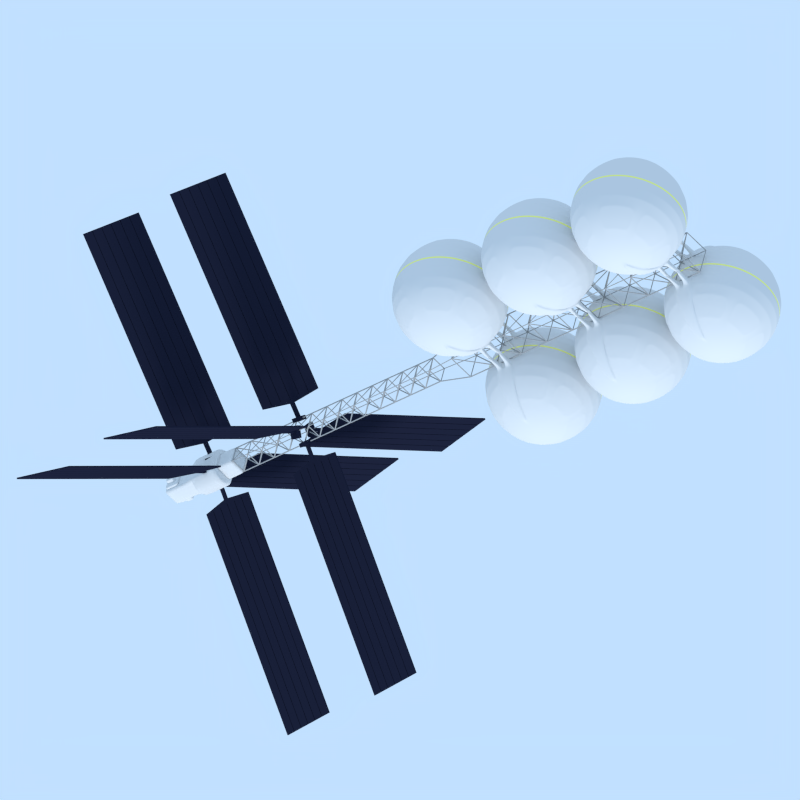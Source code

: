 # Source: avgi_depot4.blend  (saved by Blender 2.79.0; exported with 4.5.12 LTS)
import bpy
from mathutils import Matrix  # noqa: F401  (used for matrix-valued properties, if any)

bpy.ops.wm.read_factory_settings(use_empty=True)
scene = bpy.context.scene
scene.name = 'Scene'

# ---- collections
col_collection_1 = bpy.data.collections.new('Collection 1'); scene.collection.children.link(col_collection_1)

# ---- materials (node trees are filled in below, after node groups)
mat_material_001 = bpy.data.materials.new('Material.001')
mat_material_001.alpha_threshold = 0.0
mat_material_001.use_transparent_shadow = False
mat_material_001.diffuse_color = (0.3672, 0.3672, 0.3672, 1.0)
mat_material_001.roughness = 0.5
mat_material_001.specular_intensity = 0.3322
mat_material_001.line_color = (0.0, 0.0, 0.0, 1.0)
mat_material_005 = bpy.data.materials.new('Material.005')
mat_material_005.alpha_threshold = 0.0
mat_material_005.use_transparent_shadow = False
mat_material_005.diffuse_color = (0.01299, 0.01505, 0.0331, 1.0)
mat_material_005.roughness = 0.5
mat_material_005.specular_intensity = 0.8737
mat_material_005.line_color = (0.0, 0.0, 0.0, 1.0)
mat_material_004 = bpy.data.materials.new('Material.004')
mat_material_004.alpha_threshold = 0.0
mat_material_004.use_transparent_shadow = False
mat_material_004.diffuse_color = (0.01599, 0.01599, 0.01599, 1.0)
mat_material_004.roughness = 0.5
mat_material_004.specular_intensity = 0.0
mat_material_004.line_color = (0.0, 0.0, 0.0, 1.0)
mat_material_003 = bpy.data.materials.new('Material.003')
mat_material_003.alpha_threshold = 0.0
mat_material_003.use_transparent_shadow = False
mat_material_003.diffuse_color = (1.0, 0.9984, 0.2755, 1.0)
mat_material_003.roughness = 0.5
mat_material_003.specular_intensity = 0.7
mat_material_003.line_color = (0.0, 0.0, 0.0, 1.0)
mat_material = bpy.data.materials.new('Material')
mat_material.alpha_threshold = 0.0
mat_material.use_transparent_shadow = False
mat_material.diffuse_color = (0.7484, 0.7484, 0.7484, 1.0)
mat_material.roughness = 0.5
mat_material.specular_intensity = 0.2
mat_material_013 = bpy.data.materials.new('Material.013')
mat_material_013.alpha_threshold = 0.0
mat_material_013.use_transparent_shadow = False
mat_material_013.diffuse_color = (1.0, 0.9984, 0.2755, 1.0)
mat_material_013.roughness = 0.5
mat_material_013.specular_intensity = 0.7
mat_material_013.line_color = (0.0, 0.0, 0.0, 1.0)

# ---- material node trees

# ---- world
world_world = bpy.data.worlds.new('World'); scene.world = world_world
world_world.color = (0.5368, 0.7485, 1.0)
world_world.use_sun_shadow = False
world_world.sun_shadow_jitter_overblur = 0.0
world_world.cycles.sampling_method = 'NONE'
world_world.cycles.sample_map_resolution = 256

# ---- cameras
cam_camera = bpy.data.cameras.new('Camera')
cam_camera.type = 'ORTHO'
cam_camera.clip_end = 100.0
cam_camera.lens = 35.0
cam_camera.sensor_width = 32.0
cam_camera.sensor_height = 18.0
cam_camera.ortho_scale = 25.0
cam_camera.dof.focus_distance = 0.0
cam_camera.dof.aperture_fstop = 128.0

# ---- lights
light_point_003 = bpy.data.lights.new('Point.003', 'POINT')
light_point_003.color = (0.752, 0.8501, 1.0)
light_point_003.transmission_factor = 0.0
light_point_003.energy = 50.0
light_point_003.shadow_buffer_clip_start = 0.5
light_point_003.shadow_soft_size = 0.1
light_point_003.shadow_maximum_resolution = 0.006
light_point_003.use_absolute_resolution = True
light_point_003.cycles.use_multiple_importance_sampling = False
light_sun = bpy.data.lights.new('Sun', 'SUN')
light_sun.transmission_factor = 0.0
light_sun.angle = 0.1993
light_sun.energy = 1.5
light_sun.shadow_buffer_clip_start = 0.5
light_sun.shadow_soft_size = 0.1
light_sun.shadow_cascade_max_distance = 1000.0
light_sun.cycles.use_multiple_importance_sampling = False

# ---- meshes
me_cube_004 = bpy.data.meshes.new('Cube.004')
me_cube_004.from_pydata([(-15.02, -1.0, -1.0), (-15.02, -1.0, 1.0), (-15.02, 1.0, -1.0), (-15.02, 1.0, 1.0), (-17.48, 0.5957, -0.5957), (-17.48, -0.5957, -0.5957), (-17.48, -0.5957, 0.5957), (-17.48, 0.5957, 0.5957), (-38.08, 0.5957, -0.5957), (-38.08, -0.5957, -0.5957), (-38.08, -0.5957, 0.5957), (-38.08, 0.5957, 0.5957), (-39.14, 0.5957, -0.5957), (-39.14, -0.5957, -0.5957), (-39.14, -0.5957, 0.5957), (-39.14, 0.5957, 0.5957), (-18.85, -0.5957, -0.5957), (-20.22, -0.5957, -0.5957), (-21.6, -0.5957, -0.5957), (-22.97, -0.5957, -0.5957), (-24.35, -0.5957, -0.5957), (-25.72, -0.5957, -0.5957), (-27.09, -0.5957, -0.5957), (-28.47, -0.5957, -0.5957), (-29.84, -0.5957, -0.5957), (-31.21, -0.5957, -0.5957), (-32.59, -0.5957, -0.5957), (-33.96, -0.5957, -0.5957), (-35.34, -0.5957, -0.5957), (-36.71, -0.5957, -0.5957), (-36.71, 0.5957, -0.5957), (-35.34, 0.5957, -0.5957), (-33.96, 0.5957, -0.5957), (-32.59, 0.5957, -0.5957), (-31.21, 0.5957, -0.5957), (-29.84, 0.5957, -0.5957), (-28.47, 0.5957, -0.5957), (-27.09, 0.5957, -0.5957), (-25.72, 0.5957, -0.5957), (-24.35, 0.5957, -0.5957), (-22.97, 0.5957, -0.5957), (-21.6, 0.5957, -0.5957), (-20.22, 0.5957, -0.5957), (-18.85, 0.5957, -0.5957), (-36.71, 0.5957, 0.5957), (-35.34, 0.5957, 0.5957), (-33.96, 0.5957, 0.5957), (-32.59, 0.5957, 0.5957), (-31.21, 0.5957, 0.5957), (-29.84, 0.5957, 0.5957), (-28.47, 0.5957, 0.5957), (-27.09, 0.5957, 0.5957), (-25.72, 0.5957, 0.5957), (-24.35, 0.5957, 0.5957), (-22.97, 0.5957, 0.5957), (-21.6, 0.5957, 0.5957), (-20.22, 0.5957, 0.5957), (-18.85, 0.5957, 0.5957), (-18.85, -0.5957, 0.5957), (-20.22, -0.5957, 0.5957), (-21.6, -0.5957, 0.5957), (-22.97, -0.5957, 0.5957), (-24.35, -0.5957, 0.5957), (-25.72, -0.5957, 0.5957), (-27.09, -0.5957, 0.5957), (-28.47, -0.5957, 0.5957), (-29.84, -0.5957, 0.5957), (-31.21, -0.5957, 0.5957), (-32.59, -0.5957, 0.5957), (-33.96, -0.5957, 0.5957), (-35.34, -0.5957, 0.5957), (-36.71, -0.5957, 0.5957), (5.806, 1.0, -1.0), (3.492, 1.0, -1.0), (1.178, 1.0, -1.0), (-1.136, 1.0, -1.0), (-3.45, 1.0, -1.0), (-5.764, 1.0, -1.0), (-8.078, 1.0, -1.0), (-10.39, 1.0, -1.0), (-12.71, 1.0, -1.0), (-12.71, 1.0, 1.0), (-10.39, 1.0, 1.0), (-8.078, 1.0, 1.0), (-5.764, 1.0, 1.0), (-3.45, 1.0, 1.0), (-1.136, 1.0, 1.0), (1.178, 1.0, 1.0), (3.492, 1.0, 1.0), (5.806, 1.0, 1.0), (-12.71, -1.0, -1.0), (-10.39, -1.0, -1.0), (-8.078, -1.0, -1.0), (-5.764, -1.0, -1.0), (-3.45, -1.0, -1.0), (-1.136, -1.0, -1.0), (1.178, -1.0, -1.0), (3.492, -1.0, -1.0), (5.806, -1.0, -1.0), (5.806, -1.0, 1.0), (3.492, -1.0, 1.0), (1.178, -1.0, 1.0), (-1.136, -1.0, 1.0), (-3.45, -1.0, 1.0), (-5.764, -1.0, 1.0), (-8.078, -1.0, 1.0), (-10.39, -1.0, 1.0), (-12.71, -1.0, 1.0)], [], [(0, 1, 6, 5), (107, 0, 90), (3, 107, 81), (29, 8, 30), (1, 3, 7, 6), (2, 0, 5, 4), (3, 2, 4, 7), (11, 8, 12, 15), (30, 11, 44), (71, 9, 29), (44, 10, 71), (13, 14, 15, 12), (9, 10, 14, 13), (10, 11, 15, 14), (8, 9, 13, 12), (6, 57, 58), (58, 56, 59), (59, 55, 60), (60, 54, 61), (61, 53, 62), (62, 52, 63), (63, 51, 64), (64, 50, 65), (65, 49, 66), (66, 48, 67), (67, 47, 68), (47, 69, 68), (46, 70, 69), (45, 71, 70), (6, 16, 5), (58, 17, 16), (59, 18, 17), (60, 19, 18), (61, 20, 19), (62, 21, 20), (63, 22, 21), (64, 23, 22), (65, 24, 23), (66, 25, 24), (67, 26, 25), (68, 27, 26), (69, 28, 27), (70, 29, 28), (4, 57, 7), (43, 56, 57), (42, 55, 56), (41, 54, 55), (40, 53, 54), (39, 52, 53), (38, 51, 52), (37, 50, 51), (36, 49, 50), (35, 48, 49), (34, 47, 48), (33, 46, 47), (32, 45, 46), (31, 44, 45), (5, 43, 4), (16, 42, 43), (17, 41, 42), (18, 40, 41), (19, 39, 40), (20, 38, 39), (21, 37, 38), (22, 36, 37), (23, 35, 36), (24, 34, 35), (25, 33, 34), (26, 32, 33), (27, 31, 32), (28, 30, 31), (88, 99, 89), (87, 100, 88), (86, 101, 87), (85, 102, 86), (84, 103, 85), (83, 104, 84), (82, 105, 83), (81, 106, 82), (80, 0, 2), (79, 90, 80), (78, 91, 79), (77, 92, 78), (76, 93, 77), (75, 94, 76), (74, 95, 75), (73, 96, 74), (72, 97, 73), (99, 97, 98), (100, 96, 97), (101, 95, 96), (102, 94, 95), (103, 93, 94), (104, 92, 93), (105, 91, 92), (106, 90, 91), (3, 80, 2), (81, 79, 80), (82, 78, 79), (83, 77, 78), (84, 76, 77), (85, 75, 76), (86, 74, 75), (87, 73, 74), (88, 72, 73), (107, 1, 0), (3, 1, 107), (29, 9, 8), (30, 8, 11), (71, 10, 9), (44, 11, 10), (6, 7, 57), (58, 57, 56), (59, 56, 55), (60, 55, 54), (61, 54, 53), (62, 53, 52), (63, 52, 51), (64, 51, 50), (65, 50, 49), (66, 49, 48), (67, 48, 47), (47, 46, 69), (46, 45, 70), (45, 44, 71), (6, 58, 16), (58, 59, 17), (59, 60, 18), (60, 61, 19), (61, 62, 20), (62, 63, 21), (63, 64, 22), (64, 65, 23), (65, 66, 24), (66, 67, 25), (67, 68, 26), (68, 69, 27), (69, 70, 28), (70, 71, 29), (4, 43, 57), (43, 42, 56), (42, 41, 55), (41, 40, 54), (40, 39, 53), (39, 38, 52), (38, 37, 51), (37, 36, 50), (36, 35, 49), (35, 34, 48), (34, 33, 47), (33, 32, 46), (32, 31, 45), (31, 30, 44), (5, 16, 43), (16, 17, 42), (17, 18, 41), (18, 19, 40), (19, 20, 39), (20, 21, 38), (21, 22, 37), (22, 23, 36), (23, 24, 35), (24, 25, 34), (25, 26, 33), (26, 27, 32), (27, 28, 31), (28, 29, 30), (88, 100, 99), (87, 101, 100), (86, 102, 101), (85, 103, 102), (84, 104, 103), (83, 105, 104), (82, 106, 105), (81, 107, 106), (80, 90, 0), (79, 91, 90), (78, 92, 91), (77, 93, 92), (76, 94, 93), (75, 95, 94), (74, 96, 95), (73, 97, 96), (72, 98, 97), (99, 100, 97), (100, 101, 96), (101, 102, 95), (102, 103, 94), (103, 104, 93), (104, 105, 92), (105, 106, 91), (106, 107, 90), (3, 81, 80), (81, 82, 79), (82, 83, 78), (83, 84, 77), (84, 85, 76), (85, 86, 75), (86, 87, 74), (87, 88, 73), (88, 89, 72), (72, 89, 99, 98)])
me_cube_004.materials.append(mat_material_001)
me_cube_004.use_remesh_preserve_volume = False
me_cube_004.use_remesh_preserve_attributes = False
me_cube_004.use_mirror_vertex_groups = False
me_cube_004.update()
me_cube_007 = bpy.data.meshes.new('Cube.007')
me_cube_007.from_pydata([(-5.665, -4.802, -0.4672), (-5.665, -4.804, -0.3779), (-5.566, 2.945, -0.4844), (-5.566, 2.944, -0.3951), (4.042, -3.869, -0.4648), (4.042, -3.871, -0.3755), (4.141, 3.878, -0.482), (4.141, 3.876, -0.3927), (4.275, 0.3054, -0.3847), (4.275, 0.3069, -0.474), (4.268, -0.2638, -0.4727), (4.268, -0.2653, -0.3835), (4.905, 0.366, -0.3846), (4.905, 0.3674, -0.4738), (4.898, -0.2033, -0.4726), (4.898, -0.2047, -0.3833), (4.909, 0.6459, -0.06642), (4.908, 0.6581, -0.7933), (4.894, -0.4832, -0.7907), (4.894, -0.4954, -0.06389), (5.078, 0.6622, -0.06638), (5.078, 0.6744, -0.7932), (5.064, -0.4669, -0.7907), (5.064, -0.4791, -0.06385), (4.032, 1.329, -0.4181), (4.037, 1.246, -0.418), (4.047, 2.536, -0.4208), (4.048, 2.62, -0.421), (4.05, 2.537, -0.4208), (4.048, 2.621, -0.4482), (4.047, 2.537, -0.448), (4.05, 2.537, -0.448), (4.032, 1.33, -0.4453), (4.031, 1.245, -0.4452), (4.037, 1.246, -0.4452), (4.015, 0.0385, -0.4425), (4.014, -0.04572, -0.4423), (4.057, 0.0004196, -0.4424), (3.999, -1.253, -0.4396), (3.998, -1.337, -0.4394), (4.005, -1.253, -0.4396), (3.982, -2.544, -0.4368), (3.981, -2.628, -0.4366), (3.986, -2.544, -0.4368), (4.269, -0.1687, -0.4729), (4.27, -0.07355, -0.4732), (4.271, 0.02157, -0.4734), (4.273, 0.1167, -0.4736), (4.274, 0.2118, -0.4738), (4.274, 0.2103, -0.3845), (4.273, 0.1152, -0.3843), (4.271, 0.02008, -0.3841), (4.27, -0.07504, -0.3839), (4.269, -0.1702, -0.3837), (4.899, -0.1081, -0.4728), (4.9, -0.01302, -0.473), (4.901, 0.0821, -0.4732), (4.902, 0.1772, -0.4734), (4.904, 0.2723, -0.4736), (4.904, 0.2708, -0.3844), (4.903, 0.1757, -0.3841), (4.901, 0.0806, -0.3839), (4.9, -0.01451, -0.3837), (4.899, -0.1096, -0.3835), (4.896, -0.293, -0.7911), (4.899, -0.1028, -0.7916), (4.901, 0.08743, -0.792), (4.904, 0.2776, -0.7924), (4.906, 0.4679, -0.7928), (4.906, 0.4557, -0.066), (4.904, 0.2655, -0.06558), (4.901, 0.07528, -0.06516), (4.899, -0.1149, -0.06474), (4.897, -0.3051, -0.06432), (5.066, -0.2767, -0.7911), (5.068, -0.08648, -0.7915), (5.071, 0.1037, -0.7919), (5.073, 0.2939, -0.7924), (5.076, 0.4842, -0.7928), (5.076, 0.472, -0.06596), (5.074, 0.2818, -0.06554), (5.071, 0.09159, -0.06512), (5.069, -0.09863, -0.0647), (5.066, -0.2888, -0.06427), (-5.583, 1.611, -0.4814), (-5.582, 1.696, -0.4816), (-5.6, 0.32, -0.4785), (-5.599, 0.4052, -0.4787), (-5.616, -0.9712, -0.4757), (-5.615, -0.886, -0.4759), (-5.632, -2.262, -0.4728), (-5.631, -2.177, -0.473), (-5.649, -3.554, -0.47), (-5.648, -3.468, -0.4701), (-5.648, -3.47, -0.3809), (-5.649, -3.555, -0.3807), (-5.631, -2.179, -0.3837), (-5.632, -2.264, -0.3835), (-5.615, -0.8875, -0.3866), (-5.616, -0.9727, -0.3864), (-5.598, 0.4037, -0.3895), (-5.6, 0.3185, -0.3893), (-5.582, 1.695, -0.3923), (-5.583, 1.61, -0.3921), (4.058, -2.621, -0.4676), (4.059, -2.536, -0.4678), (4.062, -2.535, -0.4678), (4.075, -1.33, -0.4705), (4.076, -1.244, -0.4706), (4.082, -1.244, -0.4706), (4.091, -0.03831, -0.4733), (4.092, 0.04687, -0.4735), (4.134, 0.008358, -0.4734), (4.107, 1.253, -0.4762), (4.109, 1.338, -0.4764), (4.114, 1.254, -0.4762), (4.124, 2.544, -0.479), (4.125, 2.629, -0.4792), (4.127, 2.545, -0.479), (4.125, 2.628, -0.3899), (4.124, 2.543, -0.3898), (4.127, 2.543, -0.3898), (4.109, 1.337, -0.3871), (4.107, 1.251, -0.3869), (4.114, 1.252, -0.3869), (4.092, 0.04538, -0.3842), (4.091, -0.0398, -0.384), (4.134, 0.006866, -0.3841), (4.076, -1.246, -0.3814), (4.075, -1.331, -0.3812), (4.082, -1.246, -0.3814), (4.059, -2.537, -0.3785), (4.058, -2.622, -0.3783), (4.062, -2.537, -0.3785), (4.031, 1.245, -0.418), (4.057, -3.815e-05, -0.4152), (4.015, 0.03804, -0.4153), (4.014, -0.04618, -0.4151), (4.005, -1.253, -0.4124), (3.999, -1.253, -0.4124), (3.998, -1.337, -0.4122), (3.986, -2.544, -0.4096), (3.982, -2.544, -0.4096), (3.981, -2.629, -0.4094), (-5.48, 1.705, -0.4233), (-5.481, 1.621, -0.4231), (-5.496, 0.4135, -0.4205), (-5.497, 0.3293, -0.4203), (-5.512, -0.8776, -0.4176), (-5.514, -0.9618, -0.4174), (-5.529, -2.169, -0.4147), (-5.53, -2.253, -0.4146), (-5.545, -3.46, -0.4119), (-5.546, -3.544, -0.4117), (-5.481, 1.621, -0.4503), (-5.48, 1.705, -0.4505), (-5.497, 0.3298, -0.4475), (-5.496, 0.414, -0.4477), (-5.514, -0.9614, -0.4446), (-5.512, -0.8771, -0.4448), (-5.53, -2.252, -0.4418), (-5.529, -2.168, -0.4419), (-5.546, -3.544, -0.4389), (-5.545, -3.459, -0.4391)], [], [(89, 98, 101, 86), (2, 3, 7, 6), (5, 4, 10, 11), (4, 5, 1, 0), (132, 95, 1, 5), (129, 97, 94, 131), (53, 11, 15, 63), (7, 119, 121, 49, 8), (42, 41, 43), (6, 7, 8, 9), (13, 12, 16, 17), (9, 8, 12, 13), (11, 10, 14, 15), (48, 9, 13, 58), (19, 18, 22, 23), (15, 14, 18, 19), (58, 13, 17, 68), (63, 15, 19, 73), (74, 83, 23, 22), (68, 17, 21, 78), (73, 19, 23, 83), (17, 16, 20, 21), (16, 69, 79, 20), (69, 70, 80, 79), (70, 71, 81, 80), (71, 72, 82, 81), (72, 73, 83, 82), (18, 64, 74, 22), (64, 65, 75, 74), (65, 66, 76, 75), (66, 67, 77, 76), (67, 68, 78, 77), (21, 20, 79, 78), (78, 79, 80, 77), (77, 80, 81, 76), (76, 81, 82, 75), (75, 82, 83, 74), (12, 59, 69, 16), (59, 60, 70, 69), (60, 61, 71, 70), (61, 62, 72, 71), (62, 63, 73, 72), (14, 54, 64, 18), (54, 55, 65, 64), (55, 56, 66, 65), (56, 57, 67, 66), (57, 58, 68, 67), (10, 44, 54, 14), (44, 45, 55, 54), (45, 46, 56, 55), (46, 47, 57, 56), (47, 48, 58, 57), (121, 120, 122, 124, 50, 49), (124, 123, 125, 127, 51, 50), (127, 126, 128, 130, 52, 51), (130, 129, 131, 133, 53, 52), (133, 132, 5, 11, 53), (106, 105, 107, 109, 45, 44), (109, 108, 110, 112, 46, 45), (112, 111, 113, 115, 47, 46), (115, 114, 116, 118, 48, 47), (118, 117, 6, 9, 48), (8, 49, 59, 12), (49, 50, 60, 59), (50, 51, 61, 60), (51, 52, 62, 61), (52, 53, 63, 62), (4, 104, 106, 44, 10), (7, 3, 102, 119), (120, 103, 100, 122), (123, 101, 98, 125), (126, 99, 96, 128), (87, 100, 103, 84), (85, 102, 3, 2), (91, 96, 99, 88), (93, 94, 97, 90), (0, 1, 95, 92), (92, 104, 4, 0), (90, 107, 105, 93), (88, 110, 108, 91), (86, 113, 111, 89), (84, 116, 114, 87), (110, 88, 158, 36), (130, 128, 139, 138), (98, 89, 159, 148), (99, 126, 137, 149), (87, 114, 32, 157), (126, 127, 135, 137), (90, 97, 151, 160), (115, 113, 33, 34), (96, 91, 161, 150), (122, 100, 146, 24), (111, 112, 37, 35), (113, 86, 156, 33), (127, 125, 136, 135), (92, 95, 153, 162), (101, 123, 134, 147), (85, 117, 29, 155), (123, 124, 25, 134), (94, 93, 163, 152), (112, 110, 36, 37), (93, 105, 41, 163), (119, 102, 144, 27), (108, 109, 40, 38), (116, 84, 154, 30), (124, 122, 24, 25), (103, 120, 26, 145), (2, 6, 117, 85), (39, 38, 40), (36, 35, 37), (33, 32, 34), (30, 29, 31), (27, 26, 28), (24, 134, 25), (136, 137, 135), (139, 140, 138), (142, 143, 141), (145, 26, 27, 144), (147, 134, 24, 146), (149, 137, 136, 148), (151, 140, 139, 150), (153, 143, 142, 152), (30, 154, 155, 29), (33, 156, 157, 32), (36, 158, 159, 35), (39, 160, 161, 38), (42, 162, 163, 41), (152, 163, 162, 153), (150, 161, 160, 151), (148, 159, 158, 149), (146, 157, 156, 147), (144, 155, 154, 145), (114, 115, 34, 32), (125, 98, 148, 136), (88, 99, 149, 158), (118, 116, 30, 31), (100, 87, 157, 146), (129, 130, 138, 140), (89, 111, 35, 159), (97, 129, 140, 151), (86, 101, 147, 156), (106, 104, 42, 43), (133, 131, 142, 141), (107, 90, 160, 39), (117, 118, 31, 29), (128, 96, 150, 139), (102, 85, 155, 144), (121, 119, 27, 28), (84, 103, 145, 154), (105, 106, 43, 41), (132, 133, 141, 143), (91, 108, 38, 161), (95, 132, 143, 153), (109, 107, 39, 40), (104, 92, 162, 42), (120, 121, 28, 26), (131, 94, 152, 142)])
me_cube_007.materials.append(mat_material_005)
me_cube_007.materials.append(mat_material_004)
me_cube_007.materials.append(mat_material_003)
me_cube_007.use_remesh_preserve_volume = False
me_cube_007.use_remesh_preserve_attributes = False
me_cube_007.use_mirror_vertex_groups = False
me_cube_007.update()
me_cube_005 = bpy.data.meshes.new('Cube.005')
me_cube_005.from_pydata([(1.0, -0.4333, -0.4333), (1.0, -0.4333, 0.4333), (1.0, 0.4333, -0.4333), (1.0, 0.4333, 0.4333), (0.0, 0.4333, -0.4333), (0.0, 0.4333, 0.4333), (0.0, -0.4333, -0.4333), (0.0, -0.4333, 0.4333), (-1.193, 0.3022, -0.3746), (-1.193, -0.3022, -0.3746), (-1.193, -0.3022, 0.3746), (-1.193, 0.3022, 0.3746), (-0.1934, 0.3022, -0.3746), (-0.1934, -0.3022, 0.3746), (-0.1934, 0.3022, 0.3746), (-0.1934, -0.3022, -0.3746), (-0.5627, 0.3022, -0.3746), (-0.5627, -0.3022, 0.3746), (-0.5627, 0.3022, 0.3746), (-0.5627, -0.3022, -0.3746), (-1.118, -0.3022, -0.2851), (-1.118, -0.3022, 0.2851), (-1.118, 0.3022, 0.2851), (-1.118, 0.3022, -0.2851), (-0.6381, 0.3022, -0.2851), (-0.6381, -0.3022, 0.2851), (-0.6381, 0.3022, 0.2851), (-0.6381, -0.3022, -0.2851), (-1.118, -0.3872, -0.2851), (-1.118, -0.3872, 0.2851), (-1.118, 0.3872, 0.2851), (-1.118, 0.3872, -0.2851), (-0.6381, 0.3872, -0.2851), (-0.6381, -0.3872, 0.2851), (-0.6381, 0.3872, 0.2851), (-0.6381, -0.3872, -0.2851), (-1.008, -0.3872, -0.1543), (-1.008, -0.3872, 0.1543), (-1.008, 0.3872, 0.1543), (-1.008, 0.3872, -0.1543), (-0.7482, 0.3872, -0.1543), (-0.7482, -0.3872, 0.1543), (-0.7482, 0.3872, 0.1543), (-0.7482, -0.3872, -0.1543), (-1.008, -0.5365, -0.1543), (-1.008, -0.5365, 0.1543), (-1.008, 0.5365, 0.1543), (-1.008, 0.5365, -0.1543), (-0.7482, 0.5365, -0.1543), (-0.7482, -0.5365, 0.1543), (-0.7482, 0.5365, 0.1543), (-0.7482, -0.5365, -0.1543), (0.0, 0.1561, 0.6279), (1.0, 0.1561, 0.6279), (1.0, -0.1561, -0.6279), (1.0, 0.1561, -0.6279), (1.0, -0.1561, 0.6279), (0.0, -0.1561, -0.6279), (0.0, 0.1561, -0.6279), (0.0, -0.1561, 0.6279), (1.0, 0.319, 0.319), (1.0, 0.319, -0.319), (1.0, -0.319, -0.319), (1.0, -0.319, 0.319), (1.617, 0.319, 0.319), (1.617, 0.319, -0.319), (1.617, -0.319, -0.319), (1.617, -0.319, 0.319)], [], [(4, 5, 3, 2), (3, 1, 63, 60), (7, 5, 14, 13), (0, 6, 57, 54), (6, 7, 13, 15), (4, 2, 55, 58), (4, 6, 15, 12), (0, 1, 7, 6), (5, 4, 12, 14), (9, 10, 11, 8), (17, 10, 21, 25), (18, 11, 10, 17), (16, 12, 15, 19), (16, 18, 14, 12), (18, 16, 24, 26), (8, 16, 19, 9), (14, 18, 17, 13), (15, 13, 17, 19), (20, 27, 35, 28), (27, 25, 33, 35), (11, 18, 26, 22), (8, 11, 22, 23), (10, 9, 20, 21), (19, 17, 25, 27), (9, 19, 27, 20), (16, 8, 23, 24), (29, 28, 36, 37), (32, 31, 39, 40), (25, 21, 29, 33), (23, 22, 30, 31), (26, 24, 32, 34), (22, 26, 34, 30), (24, 23, 31, 32), (21, 20, 28, 29), (38, 42, 50, 46), (42, 40, 48, 50), (35, 33, 41, 43), (28, 35, 43, 36), (33, 29, 37, 41), (31, 30, 38, 39), (34, 32, 40, 42), (30, 34, 42, 38), (51, 49, 45, 44), (47, 46, 50, 48), (40, 39, 47, 48), (37, 36, 44, 45), (43, 41, 49, 51), (36, 43, 51, 44), (41, 37, 45, 49), (39, 38, 46, 47), (58, 55, 54, 57), (53, 52, 59, 56), (1, 3, 53, 56), (6, 4, 58, 57), (7, 1, 56, 59), (2, 0, 54, 55), (5, 7, 59, 52), (3, 5, 52, 53), (60, 63, 67, 64), (2, 3, 60, 61), (1, 0, 62, 63), (0, 2, 61, 62), (65, 64, 67, 66), (61, 60, 64, 65), (63, 62, 66, 67), (62, 61, 65, 66)])
me_cube_005.polygons.foreach_set('use_smooth', [True] * 66)
me_cube_005.materials.append(mat_material)
me_cube_005.materials.append(mat_material_013)
me_cube_005.use_remesh_preserve_volume = False
me_cube_005.use_remesh_preserve_attributes = False
me_cube_005.use_mirror_vertex_groups = False
me_cube_005.update()
me_sphere = bpy.data.meshes.new('Sphere')
me_sphere.from_pydata([(0.0, 0.1951, 0.9808), (0.0, 0.9239, 0.3827), (0.0, 0.9808, 0.1951), (0.1928, -0.9695, -0.02521), (0.0, 0.9808, -0.1951), (0.03806, 0.1913, 0.9808), (0.07466, 0.3753, 0.9239), (0.1084, 0.5449, 0.8315), (0.1379, 0.6935, 0.7071), (0.1622, 0.8155, 0.5556), (0.1802, 0.9061, 0.3827), (0.1913, 0.9619, 0.1951), (0.1928, -0.9695, 0.02521), (0.1913, 0.9619, -0.1951), (0.1802, 0.9061, -0.3827), (0.1622, 0.8155, -0.5556), (0.1379, 0.6935, -0.7071), (0.1084, 0.5449, -0.8315), (0.07466, 0.3753, -0.9239), (0.03806, 0.1913, -0.9808), (0.07466, 0.1802, 0.9808), (0.1464, 0.3536, 0.9239), (0.2126, 0.5133, 0.8315), (0.3182, 0.7682, 0.5556), (0.3536, 0.8536, 0.3827), (0.3753, 0.9061, 0.1951), (0.3783, -0.9132, -0.02521), (0.3753, 0.9061, -0.1951), (0.3536, 0.8536, -0.3827), (0.3182, 0.7682, -0.5556), (0.2126, 0.5133, -0.8315), (0.1464, 0.3536, -0.9239), (0.07466, 0.1802, -0.9808), (0.1084, 0.1622, 0.9808), (0.2126, 0.3182, 0.9239), (0.3087, 0.4619, 0.8315), (0.4619, 0.6913, 0.5556), (0.5133, 0.7682, 0.3827), (0.5449, 0.8155, 0.1951), (0.3783, -0.9132, 0.02521), (0.5449, 0.8155, -0.1951), (0.5133, 0.7682, -0.3827), (0.4619, 0.6913, -0.5556), (0.3087, 0.4619, -0.8315), (0.2126, 0.3182, -0.9239), (0.1084, 0.1622, -0.9808), (0.1379, 0.1379, 0.9808), (0.2706, 0.2706, 0.9239), (0.3928, 0.3928, 0.8315), (0.5879, 0.5879, 0.5556), (0.6533, 0.6533, 0.3827), (0.6935, 0.6935, 0.1951), (0.5492, -0.8219, -0.02521), (0.6935, 0.6935, -0.1951), (0.6533, 0.6533, -0.3827), (0.5879, 0.5879, -0.5556), (0.3928, 0.3928, -0.8315), (0.2706, 0.2706, -0.9239), (0.1379, 0.1379, -0.9808), (0.1622, 0.1084, 0.9808), (0.3182, 0.2126, 0.9239), (0.4619, 0.3087, 0.8315), (0.5879, 0.3928, 0.7071), (0.6913, 0.4619, 0.5556), (0.7682, 0.5133, 0.3827), (0.8155, 0.5449, 0.1951), (0.5492, -0.8219, 0.02521), (0.8155, 0.5449, -0.1951), (0.7682, 0.5133, -0.3827), (0.6913, 0.4619, -0.5556), (0.5879, 0.3928, -0.7071), (0.4619, 0.3087, -0.8315), (0.3182, 0.2126, -0.9239), (0.1622, 0.1084, -0.9808), (0.1802, 0.07466, 0.9808), (0.3536, 0.1464, 0.9239), (0.5133, 0.2126, 0.8315), (0.6533, 0.2706, 0.7071), (0.7682, 0.3182, 0.5556), (0.8536, 0.3536, 0.3827), (0.9061, 0.3753, 0.1951), (0.699, -0.699, -0.02521), (0.9061, 0.3753, -0.1951), (0.8536, 0.3536, -0.3827), (0.7682, 0.3182, -0.5556), (0.6533, 0.2706, -0.7071), (0.5133, 0.2126, -0.8315), (0.3536, 0.1464, -0.9239), (0.1802, 0.07466, -0.9808), (0.1913, 0.03806, 0.9808), (0.3753, 0.07466, 0.9239), (0.5449, 0.1084, 0.8315), (0.8155, 0.1622, 0.5556), (0.9061, 0.1802, 0.3827), (0.9619, 0.1913, 0.1951), (0.699, -0.699, 0.02521), (0.9619, 0.1913, -0.1951), (0.9061, 0.1802, -0.3827), (0.8155, 0.1622, -0.5556), (0.5449, 0.1084, -0.8315), (0.3753, 0.07466, -0.9239), (0.1913, 0.03806, -0.9808), (0.1951, -3.266e-07, 0.9808), (0.3827, -3.192e-07, 0.9239), (0.5556, -3.117e-07, 0.8315), (0.8315, -3.341e-07, 0.5556), (0.9239, -2.745e-07, 0.3827), (0.9808, -3.937e-07, 0.1951), (0.8219, -0.5492, -0.02521), (0.9808, -3.937e-07, -0.1951), (0.9239, -2.298e-07, -0.3827), (0.8315, -3.341e-07, -0.5556), (0.5556, -3.415e-07, -0.8315), (0.3827, -3.043e-07, -0.9239), (0.1951, -3.08e-07, -0.9808), (0.1913, -0.03806, 0.9808), (0.3753, -0.07466, 0.9239), (0.5449, -0.1084, 0.8315), (0.8155, -0.1622, 0.5556), (0.9061, -0.1802, 0.3827), (0.9619, -0.1913, 0.1951), (0.8219, -0.5492, 0.02521), (0.9619, -0.1913, -0.1951), (0.9061, -0.1802, -0.3827), (0.8155, -0.1622, -0.5556), (0.5449, -0.1084, -0.8315), (0.3753, -0.07466, -0.9239), (0.1913, -0.03806, -0.9808), (0.1802, -0.07466, 0.9808), (0.3536, -0.1464, 0.9239), (0.5133, -0.2126, 0.8315), (0.6533, -0.2706, 0.7071), (0.7682, -0.3182, 0.5556), (0.8536, -0.3536, 0.3827), (0.9061, -0.3753, 0.1951), (0.9132, -0.3783, -0.02521), (0.9061, -0.3753, -0.1951), (0.8536, -0.3536, -0.3827), (0.7682, -0.3182, -0.5556), (0.6533, -0.2706, -0.7071), (0.5133, -0.2126, -0.8315), (0.3536, -0.1464, -0.9239), (0.1802, -0.07466, -0.9808), (0.1622, -0.1084, 0.9808), (0.3182, -0.2126, 0.9239), (0.4619, -0.3087, 0.8315), (0.5879, -0.3928, 0.7071), (0.6913, -0.4619, 0.5556), (0.7682, -0.5133, 0.3827), (0.8155, -0.5449, 0.1951), (0.9132, -0.3783, 0.02521), (0.8155, -0.5449, -0.1951), (0.7682, -0.5133, -0.3827), (0.6913, -0.4619, -0.5556), (0.5879, -0.3928, -0.7071), (0.4619, -0.3087, -0.8315), (0.3182, -0.2126, -0.9239), (0.1622, -0.1084, -0.9808), (0.1379, -0.138, 0.9808), (0.2706, -0.2706, 0.9239), (0.3928, -0.3928, 0.8315), (0.5879, -0.5879, 0.5556), (0.6533, -0.6533, 0.3827), (0.6935, -0.6935, 0.1951), (0.9695, -0.1928, -0.02521), (0.6935, -0.6935, -0.1951), (0.6533, -0.6533, -0.3827), (0.5879, -0.5879, -0.5556), (0.3928, -0.3928, -0.8315), (0.2706, -0.2706, -0.9239), (0.1379, -0.138, -0.9808), (0.1084, -0.1622, 0.9808), (0.2126, -0.3182, 0.9239), (0.3087, -0.4619, 0.8315), (0.4619, -0.6913, 0.5556), (0.5133, -0.7682, 0.3827), (0.5449, -0.8155, 0.1951), (0.9695, -0.1928, 0.02521), (0.5449, -0.8155, -0.1951), (0.5133, -0.7682, -0.3827), (0.4619, -0.6913, -0.5556), (0.3087, -0.4619, -0.8315), (0.2126, -0.3182, -0.9239), (0.1084, -0.1622, -0.9808), (0.0, -3.258e-07, -1.0), (0.07466, -0.1802, 0.9808), (0.1464, -0.3536, 0.9239), (0.2126, -0.5133, 0.8315), (0.3182, -0.7682, 0.5556), (0.3536, -0.8536, 0.3827), (0.3753, -0.9061, 0.1951), (0.9885, -3.802e-07, -0.02521), (0.3753, -0.9061, -0.1951), (0.3536, -0.8536, -0.3827), (0.3182, -0.7682, -0.5556), (0.2126, -0.5133, -0.8315), (0.1464, -0.3536, -0.9239), (0.07466, -0.1802, -0.9808), (0.03806, -0.1913, 0.9808), (0.07466, -0.3753, 0.9239), (0.1084, -0.5449, 0.8315), (0.1379, -0.6935, 0.7071), (0.1622, -0.8155, 0.5556), (0.1802, -0.9061, 0.3827), (0.1913, -0.9619, 0.1951), (0.9885, -3.802e-07, 0.02521), (0.1913, -0.9619, -0.1951), (0.1802, -0.9061, -0.3827), (0.1622, -0.8155, -0.5556), (0.1379, -0.6935, -0.7071), (0.1084, -0.5449, -0.8315), (0.07466, -0.3753, -0.9239), (0.03806, -0.1913, -0.9808), (-7.212e-09, -0.1951, 0.9808), (4.122e-08, -0.3827, 0.9239), (2.632e-08, -0.5556, 0.8315), (-2.584e-08, -0.7071, 0.7071), (-8.544e-08, -0.8315, 0.5556), (6.357e-08, -0.9239, 0.3827), (-8.544e-08, -0.9808, 0.1951), (0.9695, 0.1928, -0.02521), (-8.544e-08, -0.9808, -0.1951), (6.357e-08, -0.9239, -0.3827), (-8.544e-08, -0.8315, -0.5556), (-2.584e-08, -0.7071, -0.7071), (-1.094e-08, -0.5556, -0.8315), (3.964e-09, -0.3827, -0.9239), (3.964e-09, -0.1951, -0.9808), (-0.03806, -0.1913, 0.9808), (-0.07466, -0.3753, 0.9239), (-0.1084, -0.5449, 0.8315), (-0.1379, -0.6935, 0.7071), (-0.1622, -0.8155, 0.5556), (-0.1802, -0.9061, 0.3827), (-0.1913, -0.9619, 0.1951), (0.9695, 0.1928, 0.02521), (-0.1913, -0.9619, -0.1951), (-0.1802, -0.9061, -0.3827), (-0.1622, -0.8155, -0.5556), (-0.1379, -0.6935, -0.7071), (-0.1084, -0.5449, -0.8315), (-0.07466, -0.3753, -0.9239), (-0.03806, -0.1913, -0.9808), (-0.07466, -0.1802, 0.9808), (-0.1464, -0.3536, 0.9239), (-0.2126, -0.5133, 0.8315), (-0.3182, -0.7682, 0.5556), (-0.3536, -0.8536, 0.3827), (-0.3753, -0.9061, 0.1951), (0.9132, 0.3783, -0.02521), (-0.3753, -0.9061, -0.1951), (-0.3536, -0.8536, -0.3827), (-0.3182, -0.7682, -0.5556), (-0.2126, -0.5133, -0.8315), (-0.1464, -0.3536, -0.9239), (-0.07466, -0.1802, -0.9808), (-0.1084, -0.1622, 0.9808), (-0.2126, -0.3182, 0.9239), (-0.3087, -0.4619, 0.8315), (-0.4619, -0.6913, 0.5556), (-0.5133, -0.7682, 0.3827), (-0.5449, -0.8155, 0.1951), (0.9132, 0.3783, 0.02521), (-0.5449, -0.8155, -0.1951), (-0.5133, -0.7682, -0.3827), (-0.4619, -0.6913, -0.5556), (-0.3087, -0.4619, -0.8315), (-0.2126, -0.3182, -0.9239), (-0.1084, -0.1622, -0.9808), (-2.304e-07, -5.562e-07, 1.0), (-0.1379, -0.138, 0.9808), (-0.2706, -0.2706, 0.9239), (-0.3928, -0.3928, 0.8315), (-0.5879, -0.5879, 0.5556), (-0.6533, -0.6533, 0.3827), (-0.6935, -0.6935, 0.1951), (0.8219, 0.5492, -0.02521), (-0.6935, -0.6935, -0.1951), (-0.6533, -0.6533, -0.3827), (-0.5879, -0.5879, -0.5556), (-0.3928, -0.3928, -0.8315), (-0.2706, -0.2706, -0.9239), (-0.1379, -0.1379, -0.9808), (-0.1622, -0.1084, 0.9808), (-0.3182, -0.2126, 0.9239), (-0.4619, -0.3087, 0.8315), (-0.5879, -0.3928, 0.7071), (-0.6913, -0.4619, 0.5556), (-0.7682, -0.5133, 0.3827), (-0.8155, -0.5449, 0.1951), (0.8219, 0.5492, 0.02521), (-0.8155, -0.5449, -0.1951), (-0.7682, -0.5133, -0.3827), (-0.6913, -0.4619, -0.5556), (-0.5879, -0.3928, -0.7071), (-0.4619, -0.3087, -0.8315), (-0.3182, -0.2126, -0.9239), (-0.1622, -0.1084, -0.9808), (-0.1802, -0.07466, 0.9808), (-0.3536, -0.1464, 0.9239), (-0.5133, -0.2126, 0.8315), (-0.6533, -0.2706, 0.7071), (-0.7682, -0.3182, 0.5556), (-0.8536, -0.3536, 0.3827), (-0.9061, -0.3753, 0.1951), (0.699, 0.699, -0.02521), (-0.9061, -0.3753, -0.1951), (-0.8536, -0.3536, -0.3827), (-0.7682, -0.3182, -0.5556), (-0.6533, -0.2706, -0.7071), (-0.5133, -0.2126, -0.8315), (-0.3536, -0.1464, -0.9239), (-0.1802, -0.07466, -0.9808), (-0.1913, -0.03806, 0.9808), (-0.3753, -0.07466, 0.9239), (-0.5449, -0.1084, 0.8315), (-0.8155, -0.1622, 0.5556), (-0.9061, -0.1802, 0.3827), (-0.9619, -0.1913, 0.1951), (0.699, 0.699, 0.02521), (-0.9619, -0.1913, -0.1951), (-0.9061, -0.1802, -0.3827), (-0.8155, -0.1622, -0.5556), (-0.5449, -0.1084, -0.8315), (-0.3753, -0.07466, -0.9239), (-0.1913, -0.03806, -0.9808), (-0.1951, -3.117e-07, 0.9808), (-0.3827, -2.819e-07, 0.9239), (-0.5556, -2.819e-07, 0.8315), (-0.8315, -1.404e-07, 0.5556), (-0.9239, -3.192e-07, 0.3827), (-0.9808, -9.567e-08, 0.1951), (0.5492, 0.8219, -0.02521), (-0.9808, -9.567e-08, -0.1951), (-0.9239, -3.192e-07, -0.3827), (-0.8315, -1.404e-07, -0.5556), (-0.5556, -2.596e-07, -0.8315), (-0.3827, -2.521e-07, -0.9239), (-0.1951, -3.155e-07, -0.9808), (-0.1913, 0.03806, 0.9808), (-0.3753, 0.07466, 0.9239), (-0.5449, 0.1084, 0.8315), (-0.8155, 0.1622, 0.5556), (-0.9061, 0.1802, 0.3827), (-0.9619, 0.1913, 0.1951), (0.5492, 0.8219, 0.02521), (-0.9619, 0.1913, -0.1951), (-0.9061, 0.1802, -0.3827), (-0.8155, 0.1622, -0.5556), (-0.5449, 0.1084, -0.8315), (-0.3753, 0.07466, -0.9239), (-0.1913, 0.03806, -0.9808), (-0.1802, 0.07466, 0.9808), (-0.3536, 0.1464, 0.9239), (-0.5133, 0.2126, 0.8315), (-0.6533, 0.2706, 0.7071), (-0.7682, 0.3182, 0.5556), (-0.8536, 0.3536, 0.3827), (-0.9061, 0.3753, 0.1951), (0.3783, 0.9132, -0.02521), (-0.9061, 0.3753, -0.1951), (-0.8536, 0.3536, -0.3827), (-0.7682, 0.3182, -0.5556), (-0.6533, 0.2706, -0.7071), (-0.5133, 0.2126, -0.8315), (-0.3536, 0.1464, -0.9239), (-0.1802, 0.07466, -0.9808), (-0.1622, 0.1084, 0.9808), (-0.3182, 0.2126, 0.9239), (-0.4619, 0.3087, 0.8315), (-0.5879, 0.3928, 0.7071), (-0.6913, 0.4619, 0.5556), (-0.7682, 0.5133, 0.3827), (-0.8155, 0.5449, 0.1951), (0.3783, 0.9132, 0.02521), (-0.8155, 0.5449, -0.1951), (-0.7682, 0.5133, -0.3827), (-0.6913, 0.4619, -0.5556), (-0.5879, 0.3928, -0.7071), (-0.4619, 0.3087, -0.8315), (-0.3182, 0.2126, -0.9239), (-0.1622, 0.1084, -0.9808), (-0.1379, 0.1379, 0.9808), (-0.2706, 0.2706, 0.9239), (-0.3928, 0.3928, 0.8315), (-0.5879, 0.5879, 0.5556), (-0.6533, 0.6533, 0.3827), (-0.6935, 0.6935, 0.1951), (1.647e-09, 0.9885, 0.02521), (-0.6935, 0.6935, -0.1951), (-0.6533, 0.6533, -0.3827), (-0.5879, 0.5879, -0.5556), (-0.3928, 0.3928, -0.8315), (-0.2706, 0.2706, -0.9239), (-0.1379, 0.1379, -0.9808), (-0.1084, 0.1622, 0.9808), (-0.2126, 0.3182, 0.9239), (-0.3087, 0.4619, 0.8315), (-0.4619, 0.6913, 0.5556), (-0.5133, 0.7682, 0.3827), (-0.5449, 0.8155, 0.1951), (1.647e-09, 0.9885, -0.02521), (-0.5449, 0.8155, -0.1951), (-0.5133, 0.7682, -0.3827), (-0.4619, 0.6913, -0.5556), (-0.3087, 0.4619, -0.8315), (-0.2126, 0.3182, -0.9239), (-0.1084, 0.1622, -0.9808), (-0.07466, 0.1802, 0.9808), (-0.1464, 0.3536, 0.9239), (-0.2126, 0.5133, 0.8315), (-0.3182, 0.7682, 0.5556), (-0.3536, 0.8536, 0.3827), (-0.3753, 0.9061, 0.1951), (0.1928, 0.9695, -0.02521), (-0.3753, 0.9061, -0.1951), (-0.3536, 0.8536, -0.3827), (-0.3182, 0.7682, -0.5556), (-0.2126, 0.5133, -0.8315), (-0.1464, 0.3536, -0.9239), (-0.07466, 0.1802, -0.9808), (-0.03806, 0.1913, 0.9808), (-0.07466, 0.3753, 0.9239), (-0.1084, 0.5449, 0.8315), (-0.1379, 0.6935, 0.7071), (-0.1622, 0.8155, 0.5556), (-0.1802, 0.9061, 0.3827), (-0.1913, 0.9619, 0.1951), (0.1928, 0.9695, 0.02521), (-0.1913, 0.9619, -0.1951), (-0.1802, 0.9061, -0.3827), (-0.1622, 0.8155, -0.5556), (-0.1379, 0.6935, -0.7071), (-0.1084, 0.5449, -0.8315), (-0.07466, 0.3753, -0.9239), (-0.03806, 0.1913, -0.9808), (6.357e-08, 0.9239, -0.3827), (1.514e-08, 0.1951, -0.9808), (0.0, 0.9975, -0.02544), (0.0, 0.9975, 0.02544), (0.1946, 0.9783, 0.02544), (0.1946, 0.9783, -0.02544), (0.3817, 0.9216, 0.02544), (0.3817, 0.9216, -0.02544), (0.5542, 0.8294, 0.02544), (0.5542, 0.8294, -0.02544), (0.7053, 0.7053, 0.02544), (0.7053, 0.7053, -0.02544), (0.8294, 0.5542, 0.02544), (0.8294, 0.5542, -0.02544), (0.9216, 0.3817, 0.02544), (0.9216, 0.3817, -0.02544), (0.9783, 0.1946, 0.02544), (0.9783, 0.1946, -0.02544), (0.9975, -3.807e-07, 0.02544), (0.9975, -3.807e-07, -0.02544), (0.9783, -0.1946, 0.02544), (0.9783, -0.1946, -0.02544), (0.9216, -0.3817, 0.02544), (0.9216, -0.3817, -0.02544), (0.8294, -0.5542, 0.02544), (0.8294, -0.5542, -0.02544), (0.7053, -0.7053, 0.02544), (0.7053, -0.7053, -0.02544), (0.5542, -0.8294, 0.02544), (0.5542, -0.8294, -0.02544), (0.3817, -0.9216, 0.02544), (0.3817, -0.9216, -0.02544), (0.1946, -0.9783, 0.02544), (0.1946, -0.9783, -0.02544), (-9.84e-08, -0.9975, 0.02544), (-9.84e-08, -0.9975, -0.02544), (-0.1946, -0.9783, 0.02544), (-0.1946, -0.9783, -0.02544), (-0.3817, -0.9216, 0.02544), (-0.3817, -0.9216, -0.02544), (-0.5542, -0.8294, 0.02544), (-0.5542, -0.8294, -0.02544), (-0.7053, -0.7053, 0.02544), (-0.7053, -0.7053, -0.02544), (-0.8294, -0.5542, 0.02544), (-0.8294, -0.5542, -0.02544), (-0.9216, -0.3817, 0.02544), (-0.9216, -0.3817, -0.02544), (-0.9783, -0.1946, 0.02544), (-0.9783, -0.1946, -0.02544), (-0.9975, -1.345e-07, 0.02544), (-0.9975, -1.345e-07, -0.02544), (-0.9783, 0.1946, 0.02544), (-0.9783, 0.1946, -0.02544), (-0.9216, 0.3817, 0.02544), (-0.9216, 0.3817, -0.02544), (-0.8294, 0.5542, 0.02544), (-0.8294, 0.5542, -0.02544), (-0.7053, 0.7053, 0.02544), (-0.7053, 0.7053, -0.02544), (-0.5542, 0.8294, 0.02544), (-0.5542, 0.8294, -0.02544), (-0.3817, 0.9216, 0.02544), (-0.3817, 0.9216, -0.02544), (-0.1946, 0.9783, 0.02544), (-0.1946, 0.9783, -0.02544), (-9.586e-08, -0.9885, 0.02521), (-9.586e-08, -0.9885, -0.02521), (-0.1928, -0.9695, 0.02521), (-0.1928, -0.9695, -0.02521), (-0.3783, -0.9132, 0.02521), (-0.3783, -0.9132, -0.02521), (-0.5492, -0.8219, 0.02521), (-0.5492, -0.8219, -0.02521), (-0.699, -0.699, 0.02521), (-0.699, -0.699, -0.02521), (-0.8219, -0.5492, 0.02521), (-0.8219, -0.5492, -0.02521), (-0.9132, -0.3783, 0.02521), (-0.9132, -0.3783, -0.02521), (-0.9695, -0.1928, 0.02521), (-0.9695, -0.1928, -0.02521), (-0.9885, -1.362e-07, 0.02521), (-0.9885, -1.362e-07, -0.02521), (-0.9695, 0.1928, 0.02521), (-0.9695, 0.1928, -0.02521), (-0.9132, 0.3783, 0.02521), (-0.9132, 0.3783, -0.02521), (-0.8219, 0.5492, 0.02521), (-0.8219, 0.5492, -0.02521), (-0.699, 0.699, 0.02521), (-0.699, 0.699, -0.02521), (-0.5492, 0.8219, 0.02521), (-0.5492, 0.8219, -0.02521), (-0.3783, 0.9132, 0.02521), (-0.3783, 0.9132, -0.02521), (-0.1928, 0.9695, 0.02521), (-0.1928, 0.9695, -0.02521), (0.06758, 0.9727, 0.2671), (0.06758, 0.9561, 0.3219), (0.1202, 0.9509, 0.3219), (0.1235, 0.9672, 0.2671), (0.06758, 0.9561, -0.3219), (0.06758, 0.9727, -0.2671), (0.1235, 0.9672, -0.2671), (0.1202, 0.9509, -0.3219), (-0.1202, 0.9509, -0.3219), (-0.1235, 0.9672, -0.2671), (-0.06758, 0.9727, -0.2671), (-0.06758, 0.9561, -0.3219), (-0.1235, 0.9672, 0.2671), (-0.1202, 0.9509, 0.3219), (-0.06758, 0.9561, 0.3219), (-0.06758, 0.9727, 0.2671), (0.09451, 1.226, 0.3174), (0.09451, 1.226, 0.2744), (0.1472, 1.226, 0.3174), (0.1504, 1.226, 0.2744), (0.09451, 1.226, -0.2744), (0.09451, 1.226, -0.3174), (0.1504, 1.226, -0.2744), (0.1472, 1.226, -0.3174), (-0.1504, 1.226, -0.2744), (-0.1472, 1.226, -0.3174), (-0.09451, 1.226, -0.2744), (-0.09451, 1.226, -0.3174), (-0.1472, 1.226, 0.3174), (-0.1504, 1.226, 0.2744), (-0.09451, 1.226, 0.3174), (-0.09451, 1.226, 0.2744), (-4.043e-08, 0.2162, 1.009), (-4.043e-08, 0.4038, 0.9523), (-4.043e-08, 0.5767, 0.8599), (-4.043e-08, 0.7282, 0.7355), (-4.043e-08, 0.8526, 0.584), (-4.043e-08, 0.945, 0.4111), (0.03806, 0.2124, 1.009), (0.07466, 0.3964, 0.9523), (0.1084, 0.566, 0.8599), (0.1379, 0.7146, 0.7355), (0.1622, 0.8366, 0.584), (0.1802, 0.9272, 0.4111), (0.1802, 0.9272, -0.4111), (0.1622, 0.8366, -0.584), (0.1379, 0.7146, -0.7355), (0.1084, 0.566, -0.8599), (0.07466, 0.3964, -0.9523), (0.03806, 0.2124, -1.009), (-3.825e-08, 0.5767, -0.8599), (-0.03806, 0.2124, 1.009), (-0.07466, 0.3964, 0.9523), (-0.1084, 0.566, 0.8599), (-0.1379, 0.7146, 0.7355), (-0.1622, 0.8366, 0.584), (-0.1802, 0.9272, 0.4111), (-0.1802, 0.9272, -0.4111), (-0.1622, 0.8366, -0.584), (-0.1379, 0.7146, -0.7355), (-0.1084, 0.566, -0.8599), (-0.07466, 0.3964, -0.9523), (-0.03806, 0.2124, -1.009), (2.532e-08, 0.945, -0.4111), (2.339e-07, 0.8526, -0.584), (1.147e-07, 0.7282, -0.7355), (4.022e-08, 0.4038, -0.9523), (-2.311e-08, 0.2162, -1.009), (0.1202, 0.972, 0.3503), (0.06758, 0.9772, 0.3503), (0.06758, 0.9772, -0.3503), (0.1202, 0.972, -0.3503), (-0.1202, 0.972, -0.3503), (-0.06758, 0.9772, -0.3503), (-0.06758, 0.9772, 0.3503), (-0.1202, 0.972, 0.3503), (0.1472, 1.247, 0.3458), (0.09451, 1.247, 0.3458), (0.09451, 1.247, -0.3458), (0.1472, 1.247, -0.3458), (-0.1472, 1.247, -0.3458), (-0.09451, 1.247, -0.3458), (-0.09451, 1.247, 0.3458), (-0.1472, 1.247, 0.3458), (0.5133, 0.2126, 0.8315), (0.6533, 0.2706, 0.7071), (0.7682, 0.3182, 0.5556), (0.7682, 0.3182, -0.5556), (0.6533, 0.2706, -0.7071), (0.5133, 0.2126, -0.8315), (0.5449, 0.1084, 0.8315), (0.6935, 0.1379, 0.7071), (0.8155, 0.1622, 0.5556), (0.8155, 0.1622, -0.5556), (0.6935, 0.1379, -0.7071), (0.5449, 0.1084, -0.8315), (0.5556, -3.117e-07, 0.8315), (0.7071, -3.192e-07, 0.7071), (0.8315, -3.341e-07, 0.5556), (0.8315, -3.341e-07, -0.5556), (0.7071, -3.192e-07, -0.7071), (0.5556, -3.415e-07, -0.8315), (0.5449, -0.1084, 0.8315), (0.6935, -0.138, 0.7071), (0.8155, -0.1622, 0.5556), (0.8155, -0.1622, -0.5556), (0.6935, -0.138, -0.7071), (0.5449, -0.1084, -0.8315), (0.5133, -0.2126, 0.8315), (0.6533, -0.2706, 0.7071), (0.7682, -0.3182, 0.5556), (0.7682, -0.3182, -0.5556), (0.6533, -0.2706, -0.7071), (0.5133, -0.2126, -0.8315), (-0.5133, -0.2126, 0.8315), (-0.6533, -0.2706, 0.7071), (-0.7682, -0.3182, 0.5556), (-0.7682, -0.3182, -0.5556), (-0.6533, -0.2706, -0.7071), (-0.5133, -0.2126, -0.8315), (-0.5449, -0.1084, 0.8315), (-0.6935, -0.1379, 0.7071), (-0.8155, -0.1622, 0.5556), (-0.8155, -0.1622, -0.5556), (-0.6935, -0.1379, -0.7071), (-0.5449, -0.1084, -0.8315), (-0.5556, -2.819e-07, 0.8315), (-0.7071, -1.851e-07, 0.7071), (-0.8315, -1.404e-07, 0.5556), (-0.8315, -1.404e-07, -0.5556), (-0.7071, -1.851e-07, -0.7071), (-0.5556, -2.596e-07, -0.8315), (-0.5449, 0.1084, 0.8315), (-0.6935, 0.1379, 0.7071), (-0.8155, 0.1622, 0.5556), (-0.8155, 0.1622, -0.5556), (-0.6935, 0.1379, -0.7071), (-0.5449, 0.1084, -0.8315), (-0.5133, 0.2126, 0.8315), (-0.6533, 0.2706, 0.7071), (-0.7682, 0.3182, 0.5556), (-0.7682, 0.3182, -0.5556), (-0.6533, 0.2706, -0.7071), (-0.5133, 0.2126, -0.8315), (0.1084, 0.5449, 0.8315), (0.1379, 0.6935, 0.7071), (0.1622, 0.8155, 0.5556), (0.1622, 0.8155, -0.5556), (0.1379, 0.6935, -0.7071), (0.1084, 0.5449, -0.8315), (0.2126, 0.5133, 0.8315), (0.2706, 0.6533, 0.7071), (0.3182, 0.7682, 0.5556), (0.3182, 0.7682, -0.5556), (0.2706, 0.6533, -0.7071), (0.2126, 0.5133, -0.8315), (0.3087, 0.4619, 0.8315), (0.3928, 0.5879, 0.7071), (0.4619, 0.6913, 0.5556), (0.4619, 0.6913, -0.5556), (0.3928, 0.5879, -0.7071), (0.3087, 0.4619, -0.8315), (0.3928, 0.3928, 0.8315), (0.5, 0.5, 0.7071), (0.5879, 0.5879, 0.5556), (0.5879, 0.5879, -0.5556), (0.5, 0.5, -0.7071), (0.3928, 0.3928, -0.8315), (0.4619, 0.3087, 0.8315), (0.5879, 0.3928, 0.7071), (0.6913, 0.4619, 0.5556), (0.6913, 0.4619, -0.5556), (0.5879, 0.3928, -0.7071), (0.4619, 0.3087, -0.8315), (0.4619, -0.3087, 0.8315), (0.5879, -0.3928, 0.7071), (0.6913, -0.4619, 0.5556), (0.6913, -0.4619, -0.5556), (0.5879, -0.3928, -0.7071), (0.4619, -0.3087, -0.8315), (0.3928, -0.3928, 0.8315), (0.5, -0.5, 0.7071), (0.5879, -0.5879, 0.5556), (0.5879, -0.5879, -0.5556), (0.5, -0.5, -0.7071), (0.3928, -0.3928, -0.8315), (0.3087, -0.4619, 0.8315), (0.3928, -0.5879, 0.7071), (0.4619, -0.6913, 0.5556), (0.4619, -0.6913, -0.5556), (0.3928, -0.5879, -0.7071), (0.3087, -0.4619, -0.8315), (0.2126, -0.5133, 0.8315), (0.2706, -0.6533, 0.7071), (0.3182, -0.7682, 0.5556), (0.3182, -0.7682, -0.5556), (0.2706, -0.6533, -0.7071), (0.2126, -0.5133, -0.8315), (0.1084, -0.5449, 0.8315), (0.1379, -0.6935, 0.7071), (0.1622, -0.8155, 0.5556), (0.1622, -0.8155, -0.5556), (0.1379, -0.6935, -0.7071), (0.1084, -0.5449, -0.8315), (-0.1084, -0.5449, 0.8315), (-0.1379, -0.6935, 0.7071), (-0.1622, -0.8155, 0.5556), (-0.1622, -0.8155, -0.5556), (-0.1379, -0.6935, -0.7071), (-0.1084, -0.5449, -0.8315), (-0.2126, -0.5133, 0.8315), (-0.2706, -0.6533, 0.7071), (-0.3182, -0.7682, 0.5556), (-0.3182, -0.7682, -0.5556), (-0.2706, -0.6533, -0.7071), (-0.2126, -0.5133, -0.8315), (-0.3087, -0.4619, 0.8315), (-0.3928, -0.5879, 0.7071), (-0.4619, -0.6913, 0.5556), (-0.4619, -0.6913, -0.5556), (-0.3928, -0.5879, -0.7071), (-0.3087, -0.4619, -0.8315), (-0.3928, -0.3928, 0.8315), (-0.5, -0.5, 0.7071), (-0.5879, -0.5879, 0.5556), (-0.5879, -0.5879, -0.5556), (-0.5, -0.5, -0.7071), (-0.3928, -0.3928, -0.8315), (-0.4619, -0.3087, 0.8315), (-0.5879, -0.3928, 0.7071), (-0.6913, -0.4619, 0.5556), (-0.6913, -0.4619, -0.5556), (-0.5879, -0.3928, -0.7071), (-0.4619, -0.3087, -0.8315), (-0.4619, 0.3087, 0.8315), (-0.5879, 0.3928, 0.7071), (-0.6913, 0.4619, 0.5556), (-0.6913, 0.4619, -0.5556), (-0.5879, 0.3928, -0.7071), (-0.4619, 0.3087, -0.8315), (-0.3928, 0.3928, 0.8315), (-0.5, 0.5, 0.7071), (-0.5879, 0.5879, 0.5556), (-0.5879, 0.5879, -0.5556), (-0.5, 0.5, -0.7071), (-0.3928, 0.3928, -0.8315), (-0.3087, 0.4619, 0.8315), (-0.3928, 0.5879, 0.7071), (-0.4619, 0.6913, 0.5556), (-0.4619, 0.6913, -0.5556), (-0.3928, 0.5879, -0.7071), (-0.3087, 0.4619, -0.8315), (-0.2126, 0.5133, 0.8315), (-0.2706, 0.6533, 0.7071), (-0.3182, 0.7682, 0.5556), (-0.3182, 0.7682, -0.5556), (-0.2706, 0.6533, -0.7071), (-0.2126, 0.5133, -0.8315), (-0.1084, 0.5449, 0.8315), (-0.1379, 0.6935, 0.7071), (-0.1622, 0.8155, 0.5556), (-0.1622, 0.8155, -0.5556), (-0.1379, 0.6935, -0.7071), (-0.1084, 0.5449, -0.8315), (0.1802, 0.9061, 0.3827), (0.1913, 0.9619, 0.1951), (0.1913, 0.9619, -0.1951), (0.1802, 0.9061, -0.3827), (0.3536, 0.8536, 0.3827), (0.3753, 0.9061, 0.1951), (0.3753, 0.9061, -0.1951), (0.3536, 0.8536, -0.3827), (0.5133, 0.7682, 0.3827), (0.5449, 0.8155, 0.1951), (0.5449, 0.8155, -0.1951), (0.5133, 0.7682, -0.3827), (0.6533, 0.6533, 0.3827), (0.6935, 0.6935, 0.1951), (0.6935, 0.6935, -0.1951), (0.6533, 0.6533, -0.3827), (0.7682, 0.5133, 0.3827), (0.8155, 0.5449, 0.1951), (0.8155, 0.5449, -0.1951), (0.7682, 0.5133, -0.3827), (0.8536, 0.3536, 0.3827), (0.9061, 0.3753, 0.1951), (0.9061, 0.3753, -0.1951), (0.8536, 0.3536, -0.3827), (0.9061, 0.1802, 0.3827), (0.9619, 0.1913, 0.1951), (0.9619, 0.1913, -0.1951), (0.9061, 0.1802, -0.3827), (0.9239, -2.745e-07, 0.3827), (0.9808, -3.937e-07, 0.1951), (0.9808, -3.937e-07, -0.1951), (0.9239, -2.298e-07, -0.3827), (0.9061, -0.1802, 0.3827), (0.9619, -0.1913, 0.1951), (0.9619, -0.1913, -0.1951), (0.9061, -0.1802, -0.3827), (0.8536, -0.3536, 0.3827), (0.9061, -0.3753, 0.1951), (0.9061, -0.3753, -0.1951), (0.8536, -0.3536, -0.3827), (0.7682, -0.5133, 0.3827), (0.8155, -0.5449, 0.1951), (0.8155, -0.5449, -0.1951), (0.7682, -0.5133, -0.3827), (0.6533, -0.6533, 0.3827), (0.6935, -0.6935, 0.1951), (0.6935, -0.6935, -0.1951), (0.6533, -0.6533, -0.3827), (0.5133, -0.7682, 0.3827), (0.5449, -0.8155, 0.1951), (0.5449, -0.8155, -0.1951), (0.5133, -0.7682, -0.3827), (0.3536, -0.8536, 0.3827), (0.3753, -0.9061, 0.1951), (0.3753, -0.9061, -0.1951), (0.3536, -0.8536, -0.3827), (0.1802, -0.9061, 0.3827), (0.1913, -0.9619, 0.1951), (0.1913, -0.9619, -0.1951), (0.1802, -0.9061, -0.3827), (-0.1802, -0.9061, 0.3827), (-0.1913, -0.9619, 0.1951), (-0.1913, -0.9619, -0.1951), (-0.1802, -0.9061, -0.3827), (-0.3536, -0.8536, 0.3827), (-0.3753, -0.9061, 0.1951), (-0.3753, -0.9061, -0.1951), (-0.3536, -0.8536, -0.3827), (-0.5133, -0.7682, 0.3827), (-0.5449, -0.8155, 0.1951), (-0.5449, -0.8155, -0.1951), (-0.5133, -0.7682, -0.3827), (-0.6533, -0.6533, 0.3827), (-0.6935, -0.6935, 0.1951), (-0.6935, -0.6935, -0.1951), (-0.6533, -0.6533, -0.3827), (-0.7682, -0.5133, 0.3827), (-0.8155, -0.5449, 0.1951), (-0.8155, -0.5449, -0.1951), (-0.7682, -0.5133, -0.3827), (-0.8536, -0.3536, 0.3827), (-0.9061, -0.3753, 0.1951), (-0.9061, -0.3753, -0.1951), (-0.8536, -0.3536, -0.3827), (-0.9061, -0.1802, 0.3827), (-0.9619, -0.1913, 0.1951), (-0.9619, -0.1913, -0.1951), (-0.9061, -0.1802, -0.3827), (-0.9239, -3.192e-07, 0.3827), (-0.9808, -9.567e-08, 0.1951), (-0.9808, -9.567e-08, -0.1951), (-0.9239, -3.192e-07, -0.3827), (-0.9061, 0.1802, 0.3827), (-0.9619, 0.1913, 0.1951), (-0.9619, 0.1913, -0.1951), (-0.9061, 0.1802, -0.3827), (-0.8536, 0.3536, 0.3827), (-0.9061, 0.3753, 0.1951), (-0.9061, 0.3753, -0.1951), (-0.8536, 0.3536, -0.3827), (-0.7682, 0.5133, 0.3827), (-0.8155, 0.5449, 0.1951), (-0.8155, 0.5449, -0.1951), (-0.7682, 0.5133, -0.3827), (-0.6533, 0.6533, 0.3827), (-0.6935, 0.6935, 0.1951), (-0.6935, 0.6935, -0.1951), (-0.6533, 0.6533, -0.3827), (-0.5133, 0.7682, 0.3827), (-0.5449, 0.8155, 0.1951), (-0.5449, 0.8155, -0.1951), (-0.5133, 0.7682, -0.3827), (-0.3536, 0.8536, 0.3827), (-0.3753, 0.9061, 0.1951), (-0.3753, 0.9061, -0.1951), (-0.3536, 0.8536, -0.3827), (-0.1802, 0.9061, 0.3827), (-0.1913, 0.9619, 0.1951), (-0.1913, 0.9619, -0.1951), (-0.1802, 0.9061, -0.3827)], [], [(421, 0, 566, 585), (429, 501, 438, 4), (0, 269, 5), (184, 437, 19), (440, 11, 25, 442), (16, 17, 581, 580), (562, 547, 609, 617), (423, 422, 586, 587), (15, 16, 580, 579), (436, 538, 604, 597), (422, 421, 585, 586), (435, 434, 595, 596), (14, 15, 579, 578), (555, 557, 613, 612), (379, 378, 772, 773), (10, 9, 23, 24), (18, 17, 30, 31), (358, 344, 891, 895), (19, 18, 31, 32), (13, 441, 443, 27), (5, 269, 20), (184, 19, 32), (442, 25, 38, 444), (6, 5, 20, 21), (151, 165, 844, 840), (7, 6, 21, 22), (15, 14, 28, 29), (8, 7, 678, 679), (188, 174, 722, 728), (295, 280, 761, 767), (93, 106, 826, 822), (22, 21, 34, 35), (29, 28, 41, 42), (411, 398, 782, 788), (35, 48, 696, 690), (378, 377, 771, 772), (71, 56, 701, 707), (24, 23, 36, 37), (31, 30, 43, 44), (415, 429, 916, 912), (32, 31, 44, 45), (27, 443, 445, 40), (20, 269, 33), (184, 32, 45), (444, 38, 51, 446), (21, 20, 33, 34), (44, 43, 56, 57), (320, 333, 888, 884), (45, 44, 57, 58), (40, 445, 447, 53), (33, 269, 46), (184, 45, 58), (446, 51, 65, 448), (34, 33, 46, 47), (137, 123, 833, 837), (35, 34, 47, 48), (42, 41, 54, 55), (287, 273, 758, 764), (63, 49, 698, 704), (210, 195, 731, 737), (147, 146, 709, 710), (37, 36, 49, 50), (48, 47, 60, 61), (55, 54, 68, 69), (240, 239, 742, 743), (180, 194, 729, 723), (146, 145, 708, 709), (15, 29, 687, 681), (50, 49, 63, 64), (57, 56, 71, 72), (247, 260, 866, 862), (58, 57, 72, 73), (53, 447, 449, 67), (46, 269, 59), (184, 58, 73), (448, 65, 80, 450), (47, 46, 59, 60), (343, 357, 894, 890), (261, 248, 863, 867), (73, 72, 87, 88), (67, 449, 451, 82), (59, 269, 74), (184, 73, 88), (450, 80, 94, 452), (60, 59, 74, 75), (122, 136, 836, 832), (61, 60, 75, 76), (69, 68, 83, 84), (62, 61, 76, 77), (70, 69, 84, 85), (63, 62, 77, 78), (71, 70, 85, 86), (64, 63, 78, 79), (72, 71, 86, 87), (84, 83, 97, 98), (138, 139, 646, 645), (341, 354, 672, 666), (112, 99, 629, 635), (124, 138, 645, 639), (79, 78, 92, 93), (87, 86, 99, 100), (27, 40, 808, 804), (88, 87, 100, 101), (82, 451, 453, 96), (74, 269, 89), (184, 88, 101), (452, 94, 107, 454), (75, 74, 89, 90), (307, 292, 877, 881), (76, 75, 90, 91), (101, 100, 113, 114), (96, 453, 455, 109), (89, 269, 102), (184, 101, 114), (454, 107, 120, 456), (90, 89, 102, 103), (427, 413, 911, 915), (91, 90, 103, 104), (98, 97, 110, 111), (336, 323, 659, 665), (105, 92, 626, 632), (363, 364, 677, 676), (78, 77, 619, 620), (93, 92, 105, 106), (100, 99, 112, 113), (331, 318, 883, 887), (117, 130, 642, 636), (84, 98, 627, 621), (322, 335, 663, 657), (362, 363, 676, 675), (106, 105, 118, 119), (113, 112, 125, 126), (41, 28, 805, 809), (114, 113, 126, 127), (109, 455, 457, 122), (102, 269, 115), (184, 114, 127), (456, 120, 134, 458), (103, 102, 115, 116), (207, 193, 853, 857), (104, 103, 116, 117), (111, 110, 123, 124), (122, 457, 459, 136), (115, 269, 128), (184, 127, 142), (458, 134, 149, 460), (116, 115, 128, 129), (291, 306, 880, 876), (117, 116, 129, 130), (124, 123, 137, 138), (77, 76, 618, 619), (329, 316, 656, 662), (315, 328, 660, 654), (349, 336, 665, 671), (119, 118, 132, 133), (126, 125, 140, 141), (412, 426, 914, 910), (127, 126, 141, 142), (139, 138, 153, 154), (132, 131, 146, 147), (140, 139, 154, 155), (133, 132, 147, 148), (141, 140, 155, 156), (134, 120, 831, 835), (142, 141, 156, 157), (136, 459, 461, 151), (128, 269, 143), (184, 142, 157), (460, 149, 163, 462), (129, 128, 143, 144), (317, 330, 886, 882), (130, 129, 144, 145), (138, 137, 152, 153), (131, 130, 145, 146), (184, 157, 170), (462, 163, 176, 464), (144, 143, 158, 159), (110, 97, 825, 829), (145, 144, 159, 160), (153, 152, 166, 167), (168, 155, 713, 719), (239, 238, 741, 742), (404, 417, 789, 783), (173, 187, 726, 720), (148, 147, 161, 162), (156, 155, 168, 169), (192, 206, 856, 852), (157, 156, 169, 170), (151, 461, 463, 165), (143, 269, 158), (202, 188, 728, 734), (162, 161, 174, 175), (169, 168, 181, 182), (400, 387, 903, 907), (170, 169, 182, 183), (165, 463, 465, 178), (158, 269, 171), (184, 170, 183), (464, 176, 190, 466), (159, 158, 171, 172), (96, 109, 828, 824), (160, 159, 172, 173), (167, 166, 179, 180), (7, 22, 684, 678), (161, 147, 710, 716), (279, 293, 765, 759), (172, 171, 185, 186), (304, 289, 875, 879), (173, 172, 186, 187), (180, 179, 193, 194), (397, 410, 786, 780), (43, 30, 689, 695), (272, 285, 762, 756), (433, 418, 791, 797), (175, 174, 188, 189), (182, 181, 195, 196), (263, 277, 872, 868), (183, 182, 196, 197), (178, 465, 467, 192), (171, 269, 185), (184, 183, 197), (466, 190, 204, 468), (189, 188, 202, 203), (196, 195, 210, 211), (386, 399, 906, 902), (197, 196, 211, 212), (192, 467, 469, 206), (185, 269, 198), (184, 197, 212), (468, 204, 219, 470), (186, 185, 198, 199), (107, 94, 823, 827), (187, 186, 199, 200), (194, 193, 207, 208), (55, 69, 705, 699), (266, 253, 749, 755), (36, 23, 686, 692), (425, 411, 788, 794), (207, 206, 221, 222), (200, 199, 214, 215), (208, 207, 222, 223), (201, 200, 215, 216), (209, 208, 223, 224), (202, 201, 216, 217), (210, 209, 224, 225), (203, 202, 217, 218), (211, 210, 225, 226), (204, 203, 218, 219), (212, 211, 226, 227), (206, 469, 471, 221), (198, 269, 213), (184, 212, 227), (470, 219, 234, 472), (199, 198, 213, 214), (226, 225, 240, 241), (219, 218, 233, 234), (227, 226, 241, 242), (221, 471, 473, 236), (213, 269, 228), (184, 227, 242), (472, 234, 248, 474), (214, 213, 228, 229), (222, 221, 236, 237), (215, 214, 229, 230), (223, 222, 237, 238), (216, 215, 230, 231), (224, 223, 238, 239), (217, 216, 231, 232), (225, 224, 239, 240), (218, 217, 232, 233), (230, 229, 244, 245), (238, 237, 251, 252), (259, 246, 746, 752), (153, 167, 717, 711), (174, 161, 716, 722), (371, 370, 769, 770), (233, 232, 246, 247), (241, 240, 253, 254), (179, 166, 845, 849), (242, 241, 254, 255), (236, 473, 475, 250), (228, 269, 243), (184, 242, 255), (474, 248, 261, 476), (229, 228, 243, 244), (204, 190, 851, 855), (288, 303, 878, 874), (255, 254, 267, 268), (250, 475, 477, 263), (243, 269, 256), (184, 255, 268), (476, 261, 275, 478), (244, 243, 256, 257), (430, 416, 913, 917), (245, 244, 257, 258), (252, 251, 264, 265), (48, 61, 702, 696), (209, 210, 737, 736), (377, 391, 777, 771), (145, 160, 714, 708), (247, 246, 259, 260), (254, 253, 266, 267), (265, 264, 278, 279), (370, 369, 768, 769), (410, 423, 792, 786), (208, 209, 736, 735), (369, 384, 774, 768), (260, 259, 273, 274), (267, 266, 280, 281), (14, 13, 800, 801), (268, 267, 281, 282), (263, 477, 479, 277), (256, 269, 270), (184, 268, 282), (478, 275, 289, 480), (257, 256, 270, 271), (83, 68, 817, 821), (258, 257, 271, 272), (282, 281, 296, 297), (277, 479, 481, 291), (270, 269, 283), (184, 282, 297), (480, 289, 304, 482), (271, 270, 283, 284), (165, 178, 848, 844), (272, 271, 284, 285), (279, 278, 292, 293), (405, 392, 779, 785), (29, 42, 693, 687), (56, 43, 695, 701), (252, 265, 753, 747), (274, 273, 287, 288), (281, 280, 295, 296), (373, 358, 895, 899), (294, 293, 308, 309), (287, 286, 301, 302), (295, 294, 309, 310), (288, 287, 302, 303), (296, 295, 310, 311), (67, 82, 820, 816), (297, 296, 311, 312), (291, 481, 483, 306), (283, 269, 298), (184, 297, 312), (482, 304, 318, 484), (284, 283, 298, 299), (275, 261, 867, 871), (285, 284, 299, 300), (293, 292, 307, 308), (286, 285, 300, 301), (298, 269, 313), (184, 312, 325), (484, 318, 331, 486), (299, 298, 313, 314), (237, 236, 860, 861), (300, 299, 314, 315), (308, 307, 321, 322), (98, 111, 633, 627), (302, 301, 649, 650), (342, 329, 662, 668), (91, 104, 630, 624), (303, 302, 316, 317), (311, 310, 323, 324), (11, 10, 798, 799), (312, 311, 324, 325), (306, 483, 485, 320), (301, 300, 648, 649), (125, 112, 635, 641), (317, 316, 329, 330), (324, 323, 336, 337), (189, 203, 854, 850), (325, 324, 337, 338), (320, 485, 487, 333), (313, 269, 326), (184, 325, 338), (486, 331, 344, 488), (314, 313, 326, 327), (357, 372, 898, 894), (315, 314, 327, 328), (322, 321, 334, 335), (131, 132, 644, 643), (118, 105, 632, 638), (488, 344, 358, 490), (327, 326, 339, 340), (260, 274, 870, 866), (328, 327, 340, 341), (335, 334, 347, 348), (86, 85, 622, 623), (130, 131, 643, 642), (323, 310, 653, 659), (111, 124, 639, 633), (330, 329, 342, 343), (337, 336, 349, 350), (152, 137, 837, 841), (338, 337, 350, 351), (333, 487, 489, 346), (326, 269, 339), (184, 338, 351), (335, 348, 669, 663), (343, 342, 356, 357), (350, 349, 364, 365), (176, 163, 843, 847), (351, 350, 365, 366), (346, 489, 491, 360), (339, 269, 352), (184, 351, 366), (490, 358, 373, 492), (340, 339, 352, 353), (236, 250, 864, 860), (341, 340, 353, 354), (348, 347, 361, 362), (85, 84, 621, 622), (316, 302, 650, 656), (356, 342, 668, 674), (353, 352, 367, 368), (234, 233, 858, 859), (354, 353, 368, 369), (362, 361, 376, 377), (355, 354, 369, 370), (363, 362, 377, 378), (356, 355, 370, 371), (364, 363, 378, 379), (357, 356, 371, 372), (365, 364, 379, 380), (54, 41, 809, 813), (366, 365, 380, 381), (360, 491, 493, 375), (352, 269, 367), (184, 366, 381), (492, 373, 387, 494), (372, 371, 385, 386), (380, 379, 392, 393), (136, 151, 840, 836), (381, 380, 393, 394), (375, 493, 495, 389), (367, 269, 382), (184, 381, 394), (494, 387, 400, 496), (368, 367, 382, 383), (389, 402, 908, 904), (369, 368, 383, 384), (377, 376, 390, 391), (280, 266, 755, 761), (398, 385, 776, 782), (232, 231, 739, 740), (181, 168, 719, 725), (429, 430, 917, 916), (384, 383, 396, 397), (391, 390, 403, 404), (70, 71, 707, 706), (245, 258, 750, 744), (273, 259, 752, 758), (22, 35, 690, 684), (386, 385, 398, 399), (393, 392, 405, 406), (64, 79, 818, 814), (394, 393, 406, 407), (389, 495, 497, 402), (382, 269, 395), (184, 394, 407), (496, 400, 413, 498), (383, 382, 395, 396), (406, 405, 418, 419), (403, 390, 905, 909), (407, 406, 419, 420), (402, 497, 499, 415), (395, 269, 408), (184, 407, 420), (498, 413, 427, 500), (396, 395, 408, 409), (344, 331, 887, 891), (397, 396, 409, 410), (404, 403, 416, 417), (231, 230, 738, 739), (417, 431, 795, 789), (69, 70, 706, 705), (23, 9, 680, 686), (399, 398, 411, 412), (417, 416, 430, 431), (258, 272, 756, 750), (391, 404, 783, 777), (418, 405, 785, 791), (432, 433, 797, 796), (412, 411, 425, 426), (419, 418, 433, 434), (162, 175, 846, 842), (420, 419, 434, 435), (415, 499, 501, 429), (408, 269, 421), (184, 420, 435), (414, 401, 388, 428), (409, 408, 421, 422), (40, 53, 812, 808), (410, 409, 422, 423), (434, 433, 594, 595), (439, 2, 11, 440), (421, 269, 0), (184, 435, 437), (4, 438, 441, 13), (542, 559, 614, 606), (433, 432, 593, 594), (545, 436, 597, 607), (432, 431, 592, 593), (550, 535, 603, 611), (538, 555, 612, 604), (431, 430, 591, 592), (536, 552, 610, 602), (430, 542, 606, 591), (493, 491, 523, 525), (441, 438, 401, 414), (454, 456, 177, 205), (475, 473, 505, 507), (457, 455, 191, 164), (488, 490, 522, 520), (470, 472, 504, 502), (491, 489, 521, 523), (452, 454, 205, 235), (473, 471, 503, 505), (455, 453, 220, 191), (489, 487, 519, 521), (468, 470, 502, 12), (450, 452, 235, 262), (471, 469, 3, 503), (486, 488, 520, 518), (453, 451, 249, 220), (484, 486, 518, 516), (466, 468, 12, 39), (487, 485, 517, 519), (448, 450, 262, 290), (469, 467, 26, 3), (451, 449, 276, 249), (485, 483, 515, 517), (500, 439, 388, 532), (464, 466, 39, 66), (438, 501, 533, 401), (446, 448, 290, 319), (467, 465, 52, 26), (482, 484, 516, 514), (498, 500, 532, 530), (449, 447, 305, 276), (500, 427, 2, 439), (359, 414, 428, 374), (332, 359, 374, 345), (305, 332, 345, 319), (276, 305, 319, 290), (249, 276, 290, 262), (220, 249, 262, 235), (191, 220, 235, 205), (164, 191, 205, 177), (135, 164, 177, 150), (108, 135, 150, 121), (121, 95, 81, 108), (52, 81, 95, 66), (26, 52, 66, 39), (3, 26, 39, 12), (503, 3, 12, 502), (505, 503, 502, 504), (507, 505, 504, 506), (509, 507, 506, 508), (511, 509, 508, 510), (513, 511, 510, 512), (515, 513, 512, 514), (514, 516, 517, 515), (519, 517, 516, 518), (518, 520, 521, 519), (523, 521, 520, 522), (525, 523, 522, 524), (527, 525, 524, 526), (529, 527, 526, 528), (531, 529, 528, 530), (533, 531, 530, 532), (401, 533, 532, 388), (472, 474, 506, 504), (490, 492, 524, 522), (459, 457, 164, 135), (439, 440, 428, 388), (477, 475, 507, 509), (456, 458, 150, 177), (495, 493, 525, 527), (474, 476, 508, 506), (443, 441, 414, 359), (492, 494, 526, 524), (461, 459, 135, 108), (440, 442, 374, 428), (479, 477, 509, 511), (458, 460, 121, 150), (497, 495, 527, 529), (476, 478, 510, 508), (460, 462, 95, 121), (445, 443, 359, 332), (494, 496, 528, 526), (442, 444, 345, 374), (481, 479, 511, 513), (463, 461, 108, 81), (499, 497, 529, 531), (478, 480, 512, 510), (447, 445, 332, 305), (496, 498, 530, 528), (465, 463, 81, 52), (444, 446, 319, 345), (483, 481, 513, 515), (462, 464, 66, 95), (501, 499, 531, 533), (480, 482, 514, 512), (546, 547, 562, 563), (1, 535, 534, 2), (561, 545, 607, 615), (11, 537, 536, 10), (2, 534, 537, 11), (539, 540, 556, 554), (4, 539, 538, 436), (13, 540, 539, 4), (14, 541, 540, 13), (9, 10, 577, 576), (542, 543, 558, 559), (429, 543, 542, 430), (4, 544, 543, 429), (436, 545, 544, 4), (0, 5, 572, 566), (8, 9, 576, 575), (426, 547, 546, 427), (552, 550, 611, 610), (2, 549, 548, 1), (427, 546, 549, 2), (536, 537, 553, 552), (543, 544, 560, 558), (540, 541, 557, 556), (10, 536, 602, 577), (537, 534, 551, 553), (544, 545, 561, 560), (548, 564, 616, 608), (548, 549, 565, 564), (7, 8, 575, 574), (549, 546, 563, 565), (534, 535, 550, 551), (538, 539, 554, 555), (601, 600, 582, 583), (567, 566, 572, 573), (568, 567, 573, 574), (598, 597, 578, 579), (569, 568, 574, 575), (599, 598, 579, 580), (570, 569, 575, 576), (584, 599, 580, 581), (571, 570, 576, 577), (600, 584, 581, 582), (596, 595, 600, 601), (586, 585, 566, 567), (587, 586, 567, 568), (592, 591, 597, 598), (588, 587, 568, 569), (593, 592, 598, 599), (589, 588, 569, 570), (594, 593, 599, 584), (590, 589, 570, 571), (595, 594, 584, 600), (577, 602, 603, 571), (597, 604, 605, 578), (591, 606, 607, 597), (603, 602, 610, 611), (571, 608, 609, 590), (609, 608, 616, 617), (605, 604, 612, 613), (607, 606, 614, 615), (547, 426, 590, 609), (424, 423, 587, 588), (541, 14, 578, 605), (17, 18, 582, 581), (425, 424, 588, 589), (559, 561, 615, 614), (18, 19, 583, 582), (19, 437, 601, 583), (1, 548, 608, 571), (5, 6, 573, 572), (426, 425, 589, 590), (535, 1, 571, 603), (6, 7, 574, 573), (557, 541, 605, 613), (437, 435, 596, 601), (564, 562, 617, 616), (619, 618, 624, 625), (622, 621, 627, 628), (620, 619, 625, 626), (623, 622, 628, 629), (625, 624, 630, 631), (628, 627, 633, 634), (626, 625, 631, 632), (629, 628, 634, 635), (631, 630, 636, 637), (634, 633, 639, 640), (632, 631, 637, 638), (635, 634, 640, 641), (637, 636, 642, 643), (640, 639, 645, 646), (638, 637, 643, 644), (641, 640, 646, 647), (649, 648, 654, 655), (652, 651, 657, 658), (650, 649, 655, 656), (653, 652, 658, 659), (656, 655, 661, 662), (659, 658, 664, 665), (655, 654, 660, 661), (658, 657, 663, 664), (661, 660, 666, 667), (664, 663, 669, 670), (662, 661, 667, 668), (665, 664, 670, 671), (671, 670, 676, 677), (667, 666, 672, 673), (670, 669, 675, 676), (668, 667, 673, 674), (300, 315, 654, 648), (76, 91, 624, 618), (348, 362, 675, 669), (364, 349, 671, 677), (139, 140, 647, 646), (308, 322, 657, 651), (309, 308, 651, 652), (132, 118, 638, 644), (354, 355, 673, 672), (92, 78, 620, 626), (310, 309, 652, 653), (140, 125, 641, 647), (104, 117, 636, 630), (355, 356, 674, 673), (99, 86, 623, 629), (328, 341, 666, 660), (683, 682, 688, 689), (679, 678, 684, 685), (682, 681, 687, 688), (680, 679, 685, 686), (685, 684, 690, 691), (688, 687, 693, 694), (686, 685, 691, 692), (689, 688, 694, 695), (691, 690, 696, 697), (694, 693, 699, 700), (692, 691, 697, 698), (695, 694, 700, 701), (697, 696, 702, 703), (700, 699, 705, 706), (698, 697, 703, 704), (701, 700, 706, 707), (709, 708, 714, 715), (712, 711, 717, 718), (710, 709, 715, 716), (713, 712, 718, 719), (719, 718, 724, 725), (715, 714, 720, 721), (718, 717, 723, 724), (716, 715, 721, 722), (721, 720, 726, 727), (724, 723, 729, 730), (722, 721, 727, 728), (725, 724, 730, 731), (727, 726, 732, 733), (730, 729, 735, 736), (728, 727, 733, 734), (731, 730, 736, 737), (739, 738, 744, 745), (742, 741, 747, 748), (740, 739, 745, 746), (743, 742, 748, 749), (745, 744, 750, 751), (748, 747, 753, 754), (746, 745, 751, 752), (749, 748, 754, 755), (751, 750, 756, 757), (754, 753, 759, 760), (752, 751, 757, 758), (755, 754, 760, 761), (757, 756, 762, 763), (760, 759, 765, 766), (758, 757, 763, 764), (761, 760, 766, 767), (769, 768, 774, 775), (772, 771, 777, 778), (770, 769, 775, 776), (773, 772, 778, 779), (775, 774, 780, 781), (778, 777, 783, 784), (776, 775, 781, 782), (779, 778, 784, 785), (781, 780, 786, 787), (784, 783, 789, 790), (782, 781, 787, 788), (785, 784, 790, 791), (787, 786, 792, 793), (790, 789, 795, 796), (788, 787, 793, 794), (791, 790, 796, 797), (42, 55, 699, 693), (285, 286, 763, 762), (195, 181, 725, 731), (9, 8, 679, 680), (160, 173, 720, 714), (286, 287, 764, 763), (167, 180, 723, 717), (423, 424, 793, 792), (230, 245, 744, 738), (49, 36, 692, 698), (424, 425, 794, 793), (154, 153, 711, 712), (238, 252, 747, 741), (155, 154, 712, 713), (187, 200, 732, 726), (61, 62, 703, 702), (194, 208, 735, 729), (385, 371, 770, 776), (62, 63, 704, 703), (16, 15, 681, 682), (293, 294, 766, 765), (392, 379, 773, 779), (17, 16, 682, 683), (200, 201, 733, 732), (246, 232, 740, 746), (294, 295, 767, 766), (265, 279, 759, 753), (30, 17, 683, 689), (201, 202, 734, 733), (253, 240, 743, 749), (431, 432, 796, 795), (384, 397, 780, 774), (799, 798, 802, 803), (801, 800, 804, 805), (805, 804, 808, 809), (803, 802, 806, 807), (807, 806, 810, 811), (809, 808, 812, 813), (811, 810, 814, 815), (813, 812, 816, 817), (815, 814, 818, 819), (817, 816, 820, 821), (819, 818, 822, 823), (821, 820, 824, 825), (825, 824, 828, 829), (823, 822, 826, 827), (827, 826, 830, 831), (829, 828, 832, 833), (833, 832, 836, 837), (831, 830, 834, 835), (835, 834, 838, 839), (837, 836, 840, 841), (841, 840, 844, 845), (839, 838, 842, 843), (843, 842, 846, 847), (845, 844, 848, 849), (849, 848, 852, 853), (847, 846, 850, 851), (851, 850, 854, 855), (853, 852, 856, 857), (859, 858, 862, 863), (861, 860, 864, 865), (863, 862, 866, 867), (865, 864, 868, 869), (867, 866, 870, 871), (869, 868, 872, 873), (873, 872, 876, 877), (871, 870, 874, 875), (875, 874, 878, 879), (877, 876, 880, 881), (881, 880, 884, 885), (879, 878, 882, 883), (883, 882, 886, 887), (885, 884, 888, 889), (889, 888, 892, 893), (887, 886, 890, 891), (891, 890, 894, 895), (893, 892, 896, 897), (897, 896, 900, 901), (895, 894, 898, 899), (899, 898, 902, 903), (901, 900, 904, 905), (905, 904, 908, 909), (903, 902, 906, 907), (907, 906, 910, 911), (909, 908, 912, 913), (911, 910, 914, 915), (913, 912, 916, 917), (334, 321, 885, 889), (372, 386, 902, 898), (250, 263, 868, 864), (24, 37, 806, 802), (166, 152, 841, 845), (68, 54, 813, 817), (346, 360, 896, 892), (119, 133, 834, 830), (264, 251, 865, 869), (38, 25, 803, 807), (387, 373, 899, 903), (361, 347, 893, 897), (289, 275, 871, 875), (193, 179, 849, 853), (97, 83, 821, 825), (50, 64, 814, 810), (178, 192, 852, 848), (277, 291, 876, 872), (375, 389, 904, 900), (413, 400, 907, 911), (148, 162, 842, 838), (65, 51, 811, 815), (399, 412, 910, 906), (292, 278, 873, 877), (390, 376, 901, 905), (163, 149, 839, 843), (306, 320, 884, 880), (79, 93, 822, 818), (53, 67, 816, 812), (402, 415, 912, 908), (175, 189, 850, 846), (321, 307, 881, 885), (94, 80, 819, 823), (416, 403, 909, 913), (333, 346, 892, 888), (190, 176, 847, 851), (274, 288, 874, 870), (10, 24, 802, 798), (106, 119, 830, 826), (82, 96, 824, 820), (347, 334, 889, 893), (25, 11, 799, 803), (251, 237, 861, 865), (120, 107, 827, 831), (303, 317, 882, 878), (318, 304, 879, 883), (51, 38, 807, 811), (13, 27, 804, 800), (133, 148, 838, 834), (203, 204, 855, 854), (376, 361, 897, 901), (109, 122, 832, 828), (37, 50, 810, 806), (360, 375, 900, 896), (233, 247, 862, 858), (278, 264, 869, 873), (28, 14, 801, 805), (149, 134, 835, 839), (123, 110, 829, 833), (426, 427, 915, 914), (330, 343, 890, 886), (206, 207, 857, 856), (248, 234, 859, 863), (80, 65, 815, 819)])
me_sphere.polygons.foreach_set('use_smooth', [1, 1, 1, 1, 1, 1, 1, 1, 1, 1, 1, 1, 1, 0, 1, 1, 1, 1, 1, 1, 1, 1, 1, 1, 1, 1, 1, 1, 1, 1, 1, 1, 1, 1, 1, 1, 1, 1, 1, 1, 1, 1, 1, 1, 1, 1, 1, 1, 1, 1, 1, 1, 1, 1, 1, 1, 1, 1, 1, 1, 1, 1, 1, 1, 1, 1, 1, 1, 1, 1, 1, 1, 1, 1, 1, 1, 1, 1, 1, 1, 1, 1, 1, 1, 1, 1, 1, 1, 1, 1, 1, 1, 1, 1, 1, 1, 1, 1, 1, 1, 1, 1, 1, 1, 1, 1, 1, 1, 1, 1, 1, 1, 1, 1, 1, 1, 1, 1, 1, 1, 1, 1, 1, 1, 1, 1, 1, 1, 1, 1, 1, 1, 1, 1, 1, 1, 1, 1, 1, 1, 1, 1, 1, 1, 1, 1, 1, 1, 1, 1, 1, 1, 1, 1, 1, 1, 1, 1, 1, 1, 1, 1, 1, 1, 1, 1, 1, 1, 1, 1, 1, 1, 1, 1, 1, 1, 1, 1, 1, 1, 1, 1, 1, 1, 1, 1, 1, 1, 1, 1, 1, 1, 1, 1, 1, 1, 1, 1, 1, 1, 1, 1, 1, 1, 1, 1, 1, 1, 1, 1, 1, 1, 1, 1, 1, 1, 1, 1, 1, 1, 1, 1, 1, 1, 1, 1, 1, 1, 1, 1, 1, 1, 1, 1, 1, 1, 1, 1, 1, 1, 1, 1, 1, 1, 1, 1, 1, 1, 1, 1, 1, 1, 1, 1, 1, 1, 1, 1, 1, 1, 1, 1, 1, 1, 1, 1, 1, 1, 1, 1, 1, 1, 1, 1, 1, 1, 1, 1, 1, 1, 1, 1, 1, 1, 1, 1, 1, 1, 1, 1, 1, 1, 1, 1, 1, 1, 1, 1, 1, 1, 1, 1, 1, 1, 1, 1, 1, 1, 1, 1, 1, 1, 1, 1, 1, 1, 1, 1, 1, 1, 1, 1, 1, 1, 1, 1, 1, 1, 1, 1, 1, 1, 1, 1, 1, 1, 1, 1, 1, 1, 1, 1, 1, 1, 1, 1, 1, 1, 1, 1, 1, 1, 1, 1, 1, 1, 1, 1, 1, 1, 1, 1, 1, 1, 1, 1, 1, 1, 1, 1, 1, 1, 1, 1, 1, 1, 1, 1, 1, 1, 1, 1, 1, 1, 1, 1, 1, 1, 1, 1, 1, 1, 1, 1, 1, 1, 1, 1, 1, 1, 1, 1, 1, 1, 1, 1, 1, 1, 1, 1, 1, 1, 1, 1, 1, 1, 1, 1, 1, 1, 1, 1, 1, 1, 1, 1, 1, 1, 1, 1, 1, 1, 1, 1, 1, 1, 1, 1, 1, 1, 1, 1, 1, 1, 1, 1, 1, 1, 1, 1, 1, 1, 1, 1, 1, 1, 1, 1, 1, 1, 1, 1, 1, 1, 1, 1, 1, 1, 1, 1, 1, 1, 1, 1, 1, 1, 1, 1, 1, 1, 1, 1, 1, 1, 1, 1, 1, 1, 1, 1, 1, 1, 1, 1, 1, 1, 1, 1, 1, 1, 1, 1, 1, 1, 1, 1, 1, 1, 1, 1, 1, 1, 1, 1, 1, 1, 1, 1, 1, 1, 1, 1, 1, 1, 1, 1, 1, 1, 1, 1, 1, 1, 1, 1, 1, 1, 1, 1, 1, 1, 1, 1, 1, 1, 1, 1, 1, 1, 1, 1, 1, 1, 1, 1, 1, 1, 1, 1, 1, 1, 1, 1, 1, 1, 1, 1, 1, 1, 1, 1, 1, 1, 1, 1, 1, 1, 1, 1, 1, 1, 1, 1, 1, 1, 1, 1, 1, 1, 1, 1, 1, 1, 1, 1, 1, 1, 1, 1, 1, 1, 1, 1, 1, 1, 1, 1, 1, 1, 1, 1, 1, 1, 1, 1, 1, 1, 1, 1, 1, 1, 1, 0, 1, 1, 1, 1, 1, 1, 1, 1, 1, 1, 1, 1, 1, 1, 1, 1, 1, 1, 1, 1, 1, 1, 1, 1, 1, 1, 1, 1, 1, 1, 1, 1, 1, 1, 1, 1, 1, 1, 1, 1, 1, 1, 1, 1, 1, 1, 1, 0, 1, 1, 1, 1, 1, 1, 1, 1, 1, 0, 1, 1, 1, 1, 1, 1, 1, 1, 1, 1, 1, 1, 1, 1, 1, 1, 1, 1, 1, 1, 1, 1, 1, 1, 1, 1, 1, 1, 1, 1, 1, 1, 1, 1, 1, 1, 1, 1, 1, 1, 1, 1, 1, 1, 1, 1, 1, 1, 1, 1, 1, 1, 1, 1, 1, 1, 1, 1, 1, 1, 1, 1, 1, 1, 1, 1, 1, 1, 1, 1, 1, 1, 1, 1, 1, 1, 1, 1, 1, 1, 1, 1, 1, 1, 1, 1, 1, 1, 1, 1, 1, 1, 1, 1, 1, 1, 1, 1, 1, 1, 1, 1, 1, 1, 1, 1, 1, 1, 1, 1, 1, 1, 1, 1, 1, 1, 1, 1, 1, 1, 1, 1, 1, 1, 1, 1, 1, 1, 1, 1, 1, 1, 1, 1, 1, 1, 1, 1, 1, 1, 1, 1, 1, 1, 1, 1, 1, 1, 1, 1, 1, 1, 1, 1, 1, 1, 1, 1, 1, 1, 1, 1, 1, 1, 1, 1, 1, 1, 1, 1, 1, 1, 1, 1, 1, 1, 1, 1, 1, 1, 1, 1, 1, 1, 1, 1, 1, 1, 1, 1, 1, 1, 1, 1, 1, 1, 1, 1, 1, 1, 1, 1, 1, 1, 1, 1, 1, 1, 1, 1, 1, 1, 1, 1, 1, 1, 1, 1, 1, 1, 1, 1, 1, 1, 1, 1, 1, 1, 1, 1, 1, 1, 1, 1, 1, 1, 1, 1, 1, 1, 1, 1, 1, 1, 1, 1, 1, 1, 1, 1, 1, 1, 1, 1, 1, 1, 1, 1, 1, 1, 1, 1, 1, 1])
me_sphere.polygons.foreach_set('material_index', [0, 0, 0, 0, 0, 0, 0, 0, 0, 0, 0, 0, 0, 0, 0, 0, 0, 0, 0, 0, 0, 0, 0, 0, 0, 0, 0, 0, 0, 0, 0, 0, 0, 0, 0, 0, 0, 0, 0, 0, 0, 0, 0, 0, 0, 0, 0, 0, 0, 0, 0, 0, 0, 0, 0, 0, 0, 0, 0, 0, 0, 0, 0, 0, 0, 0, 0, 0, 0, 0, 0, 0, 0, 0, 0, 0, 0, 0, 0, 0, 0, 0, 0, 0, 0, 0, 0, 0, 0, 0, 0, 0, 0, 0, 0, 0, 0, 0, 0, 0, 0, 0, 0, 0, 0, 0, 0, 0, 0, 0, 0, 0, 0, 0, 0, 0, 0, 0, 0, 0, 0, 0, 0, 0, 0, 0, 0, 0, 0, 0, 0, 0, 0, 0, 0, 0, 0, 0, 0, 0, 0, 0, 0, 0, 0, 0, 0, 0, 0, 0, 0, 0, 0, 0, 0, 0, 0, 0, 0, 0, 0, 0, 0, 0, 0, 0, 0, 0, 0, 0, 0, 0, 0, 0, 0, 0, 0, 0, 0, 0, 0, 0, 0, 0, 0, 0, 0, 0, 0, 0, 0, 0, 0, 0, 0, 0, 0, 0, 0, 0, 0, 0, 0, 0, 0, 0, 0, 0, 0, 0, 0, 0, 0, 0, 0, 0, 0, 0, 0, 0, 0, 0, 0, 0, 0, 0, 0, 0, 0, 0, 0, 0, 0, 0, 0, 0, 0, 0, 0, 0, 0, 0, 0, 0, 0, 0, 0, 0, 0, 0, 0, 0, 0, 0, 0, 0, 0, 0, 0, 0, 0, 0, 0, 0, 0, 0, 0, 0, 0, 0, 0, 0, 0, 0, 0, 0, 0, 0, 0, 0, 0, 0, 0, 0, 0, 0, 0, 0, 0, 0, 0, 0, 0, 0, 0, 0, 0, 0, 0, 0, 0, 0, 0, 0, 0, 0, 0, 0, 0, 0, 0, 0, 0, 0, 0, 0, 0, 0, 0, 0, 0, 0, 0, 0, 0, 0, 0, 0, 0, 0, 0, 0, 0, 0, 0, 0, 0, 0, 0, 0, 0, 0, 0, 0, 0, 0, 0, 0, 0, 0, 0, 0, 0, 0, 0, 0, 0, 0, 0, 0, 0, 0, 0, 0, 0, 0, 0, 0, 0, 0, 0, 0, 0, 0, 0, 0, 0, 0, 0, 0, 0, 0, 0, 0, 0, 0, 0, 0, 0, 0, 0, 0, 0, 0, 0, 0, 0, 0, 0, 0, 0, 0, 0, 0, 0, 0, 0, 0, 0, 0, 0, 0, 0, 0, 0, 0, 0, 0, 0, 0, 0, 0, 0, 0, 0, 0, 0, 0, 0, 0, 0, 0, 0, 0, 0, 0, 0, 0, 0, 0, 0, 0, 0, 0, 0, 0, 0, 0, 0, 0, 0, 0, 0, 0, 0, 0, 0, 0, 0, 0, 0, 0, 0, 0, 0, 0, 0, 0, 0, 0, 0, 0, 0, 0, 0, 0, 0, 0, 0, 0, 0, 0, 0, 0, 0, 0, 0, 0, 0, 0, 1, 0, 0, 0, 0, 0, 0, 0, 0, 0, 0, 0, 0, 0, 0, 0, 0, 0, 0, 0, 0, 0, 0, 0, 0, 0, 0, 0, 0, 0, 0, 0, 0, 0, 0, 0, 0, 0, 0, 0, 0, 0, 0, 0, 0, 0, 0, 0, 0, 0, 0, 1, 1, 1, 1, 1, 1, 1, 1, 1, 1, 1, 1, 1, 1, 1, 1, 1, 1, 1, 1, 1, 1, 1, 1, 1, 1, 1, 1, 1, 1, 1, 0, 0, 0, 0, 0, 0, 0, 0, 0, 0, 0, 0, 0, 0, 0, 0, 0, 0, 0, 0, 0, 0, 0, 0, 0, 0, 0, 0, 0, 0, 0, 0, 0, 0, 0, 0, 0, 0, 0, 0, 0, 0, 0, 0, 0, 0, 0, 0, 0, 0, 0, 0, 0, 0, 0, 0, 0, 0, 0, 0, 0, 0, 0, 0, 0, 0, 0, 0, 0, 0, 0, 0, 0, 0, 0, 0, 0, 0, 0, 0, 0, 0, 0, 0, 0, 0, 0, 0, 0, 0, 0, 0, 0, 0, 0, 0, 0, 0, 0, 0, 0, 0, 0, 0, 0, 0, 0, 0, 0, 0, 0, 0, 0, 0, 0, 0, 0, 0, 0, 0, 0, 0, 0, 0, 0, 0, 0, 0, 0, 0, 0, 0, 0, 0, 0, 0, 0, 0, 0, 0, 0, 0, 0, 0, 0, 0, 0, 0, 0, 0, 0, 0, 0, 0, 0, 0, 0, 0, 0, 0, 0, 0, 0, 0, 0, 0, 0, 0, 0, 0, 0, 0, 0, 0, 0, 0, 0, 0, 0, 0, 0, 0, 0, 0, 0, 0, 0, 0, 0, 0, 0, 0, 0, 0, 0, 0, 0, 0, 0, 0, 0, 0, 0, 0, 0, 0, 0, 0, 0, 0, 0, 0, 0, 0, 0, 0, 0, 0, 0, 0, 0, 0, 0, 0, 0, 0, 0, 0, 0, 0, 0, 0, 0, 0, 0, 0, 0, 0, 0, 0, 0, 0, 0, 0, 0, 0, 0, 0, 0, 0, 0, 0, 0, 0, 0, 0, 0, 0, 0, 0, 0, 0, 0, 0, 0, 0, 0, 0, 0, 0, 0, 0, 0, 0, 0, 0, 0, 0, 0, 0, 0, 0, 0, 0, 0, 0, 0, 0, 0, 0, 0, 0, 0, 0, 0, 0, 0, 0, 0, 0, 0, 0, 0, 0, 0, 0, 0, 0, 0, 0, 0, 0, 0, 0, 0, 0, 0, 0, 0, 0, 0, 0, 0, 0, 0, 0, 0, 0, 0, 0, 0, 0, 0, 0, 0, 0, 0, 0, 0, 0, 0, 0, 0, 0, 0, 0, 0, 0, 0, 0, 0, 0, 0, 0, 0, 0, 0, 0, 0, 0, 0, 0, 0, 0, 0, 0, 0, 0, 0, 0, 0, 0])
me_sphere.materials.append(mat_material)
me_sphere.materials.append(mat_material_013)
me_sphere.use_remesh_preserve_volume = False
me_sphere.use_remesh_preserve_attributes = False
me_sphere.use_mirror_vertex_groups = False
me_sphere.update()
me_cube_014 = bpy.data.meshes.new('Cube.014')
me_cube_014.from_pydata([(-5.665, -4.802, -0.4672), (-5.665, -4.804, -0.3779), (-5.566, 2.945, -0.4844), (-5.566, 2.944, -0.3951), (4.042, -3.869, -0.4648), (4.042, -3.871, -0.3755), (4.141, 3.878, -0.482), (4.141, 3.876, -0.3927), (4.275, 0.3054, -0.3847), (4.275, 0.3069, -0.474), (4.268, -0.2638, -0.4727), (4.268, -0.2653, -0.3835), (4.905, 0.366, -0.3846), (4.905, 0.3674, -0.4738), (4.898, -0.2033, -0.4726), (4.898, -0.2047, -0.3833), (4.909, 0.6459, -0.06642), (4.908, 0.6581, -0.7933), (4.894, -0.4832, -0.7907), (4.894, -0.4954, -0.06389), (5.078, 0.6622, -0.06638), (5.078, 0.6744, -0.7932), (5.064, -0.4669, -0.7907), (5.064, -0.4791, -0.06385), (4.032, 1.329, -0.4181), (4.037, 1.246, -0.418), (4.047, 2.536, -0.4208), (4.048, 2.62, -0.421), (4.05, 2.537, -0.4208), (4.048, 2.621, -0.4482), (4.047, 2.537, -0.448), (4.05, 2.537, -0.448), (4.032, 1.33, -0.4453), (4.031, 1.245, -0.4452), (4.037, 1.246, -0.4452), (4.015, 0.0385, -0.4425), (4.014, -0.04572, -0.4423), (4.057, 0.0004196, -0.4424), (3.999, -1.253, -0.4396), (3.998, -1.337, -0.4394), (4.005, -1.253, -0.4396), (3.982, -2.544, -0.4368), (3.981, -2.628, -0.4366), (3.986, -2.544, -0.4368), (4.269, -0.1687, -0.4729), (4.27, -0.07355, -0.4732), (4.271, 0.02157, -0.4734), (4.273, 0.1167, -0.4736), (4.274, 0.2118, -0.4738), (4.274, 0.2103, -0.3845), (4.273, 0.1152, -0.3843), (4.271, 0.02008, -0.3841), (4.27, -0.07504, -0.3839), (4.269, -0.1702, -0.3837), (4.899, -0.1081, -0.4728), (4.9, -0.01302, -0.473), (4.901, 0.0821, -0.4732), (4.902, 0.1772, -0.4734), (4.904, 0.2723, -0.4736), (4.904, 0.2708, -0.3844), (4.903, 0.1757, -0.3841), (4.901, 0.0806, -0.3839), (4.9, -0.01451, -0.3837), (4.899, -0.1096, -0.3835), (4.896, -0.293, -0.7911), (4.899, -0.1028, -0.7916), (4.901, 0.08743, -0.792), (4.904, 0.2776, -0.7924), (4.906, 0.4679, -0.7928), (4.906, 0.4557, -0.066), (4.904, 0.2655, -0.06558), (4.901, 0.07528, -0.06516), (4.899, -0.1149, -0.06474), (4.897, -0.3051, -0.06432), (5.066, -0.2767, -0.7911), (5.068, -0.08648, -0.7915), (5.071, 0.1037, -0.7919), (5.073, 0.2939, -0.7924), (5.076, 0.4842, -0.7928), (5.076, 0.472, -0.06596), (5.074, 0.2818, -0.06554), (5.071, 0.09159, -0.06512), (5.069, -0.09863, -0.0647), (5.066, -0.2888, -0.06427), (-5.583, 1.611, -0.4814), (-5.582, 1.696, -0.4816), (-5.6, 0.32, -0.4785), (-5.599, 0.4052, -0.4787), (-5.616, -0.9712, -0.4757), (-5.615, -0.886, -0.4759), (-5.632, -2.262, -0.4728), (-5.631, -2.177, -0.473), (-5.649, -3.554, -0.47), (-5.648, -3.468, -0.4701), (-5.648, -3.47, -0.3809), (-5.649, -3.555, -0.3807), (-5.631, -2.179, -0.3837), (-5.632, -2.264, -0.3835), (-5.615, -0.8875, -0.3866), (-5.616, -0.9727, -0.3864), (-5.598, 0.4037, -0.3895), (-5.6, 0.3185, -0.3893), (-5.582, 1.695, -0.3923), (-5.583, 1.61, -0.3921), (4.058, -2.621, -0.4676), (4.059, -2.536, -0.4678), (4.062, -2.535, -0.4678), (4.075, -1.33, -0.4705), (4.076, -1.244, -0.4706), (4.082, -1.244, -0.4706), (4.091, -0.03831, -0.4733), (4.092, 0.04687, -0.4735), (4.134, 0.008358, -0.4734), (4.107, 1.253, -0.4762), (4.109, 1.338, -0.4764), (4.114, 1.254, -0.4762), (4.124, 2.544, -0.479), (4.125, 2.629, -0.4792), (4.127, 2.545, -0.479), (4.125, 2.628, -0.3899), (4.124, 2.543, -0.3898), (4.127, 2.543, -0.3898), (4.109, 1.337, -0.3871), (4.107, 1.251, -0.3869), (4.114, 1.252, -0.3869), (4.092, 0.04538, -0.3842), (4.091, -0.0398, -0.384), (4.134, 0.006866, -0.3841), (4.076, -1.246, -0.3814), (4.075, -1.331, -0.3812), (4.082, -1.246, -0.3814), (4.059, -2.537, -0.3785), (4.058, -2.622, -0.3783), (4.062, -2.537, -0.3785), (4.031, 1.245, -0.418), (4.057, -3.815e-05, -0.4152), (4.015, 0.03804, -0.4153), (4.014, -0.04618, -0.4151), (4.005, -1.253, -0.4124), (3.999, -1.253, -0.4124), (3.998, -1.337, -0.4122), (3.986, -2.544, -0.4096), (3.982, -2.544, -0.4096), (3.981, -2.629, -0.4094), (-5.48, 1.705, -0.4233), (-5.481, 1.621, -0.4231), (-5.496, 0.4135, -0.4205), (-5.497, 0.3293, -0.4203), (-5.512, -0.8776, -0.4176), (-5.514, -0.9618, -0.4174), (-5.529, -2.169, -0.4147), (-5.53, -2.253, -0.4146), (-5.545, -3.46, -0.4119), (-5.546, -3.544, -0.4117), (-5.481, 1.621, -0.4503), (-5.48, 1.705, -0.4505), (-5.497, 0.3298, -0.4475), (-5.496, 0.414, -0.4477), (-5.514, -0.9614, -0.4446), (-5.512, -0.8771, -0.4448), (-5.53, -2.252, -0.4418), (-5.529, -2.168, -0.4419), (-5.546, -3.544, -0.4389), (-5.545, -3.459, -0.4391)], [], [(89, 98, 101, 86), (2, 3, 7, 6), (5, 4, 10, 11), (4, 5, 1, 0), (132, 95, 1, 5), (129, 97, 94, 131), (53, 11, 15, 63), (7, 119, 121, 49, 8), (42, 41, 43), (6, 7, 8, 9), (13, 12, 16, 17), (9, 8, 12, 13), (11, 10, 14, 15), (48, 9, 13, 58), (19, 18, 22, 23), (15, 14, 18, 19), (58, 13, 17, 68), (63, 15, 19, 73), (74, 83, 23, 22), (68, 17, 21, 78), (73, 19, 23, 83), (17, 16, 20, 21), (16, 69, 79, 20), (69, 70, 80, 79), (70, 71, 81, 80), (71, 72, 82, 81), (72, 73, 83, 82), (18, 64, 74, 22), (64, 65, 75, 74), (65, 66, 76, 75), (66, 67, 77, 76), (67, 68, 78, 77), (21, 20, 79, 78), (78, 79, 80, 77), (77, 80, 81, 76), (76, 81, 82, 75), (75, 82, 83, 74), (12, 59, 69, 16), (59, 60, 70, 69), (60, 61, 71, 70), (61, 62, 72, 71), (62, 63, 73, 72), (14, 54, 64, 18), (54, 55, 65, 64), (55, 56, 66, 65), (56, 57, 67, 66), (57, 58, 68, 67), (10, 44, 54, 14), (44, 45, 55, 54), (45, 46, 56, 55), (46, 47, 57, 56), (47, 48, 58, 57), (121, 120, 122, 124, 50, 49), (124, 123, 125, 127, 51, 50), (127, 126, 128, 130, 52, 51), (130, 129, 131, 133, 53, 52), (133, 132, 5, 11, 53), (106, 105, 107, 109, 45, 44), (109, 108, 110, 112, 46, 45), (112, 111, 113, 115, 47, 46), (115, 114, 116, 118, 48, 47), (118, 117, 6, 9, 48), (8, 49, 59, 12), (49, 50, 60, 59), (50, 51, 61, 60), (51, 52, 62, 61), (52, 53, 63, 62), (4, 104, 106, 44, 10), (7, 3, 102, 119), (120, 103, 100, 122), (123, 101, 98, 125), (126, 99, 96, 128), (87, 100, 103, 84), (85, 102, 3, 2), (91, 96, 99, 88), (93, 94, 97, 90), (0, 1, 95, 92), (92, 104, 4, 0), (90, 107, 105, 93), (88, 110, 108, 91), (86, 113, 111, 89), (84, 116, 114, 87), (110, 88, 158, 36), (130, 128, 139, 138), (98, 89, 159, 148), (99, 126, 137, 149), (87, 114, 32, 157), (126, 127, 135, 137), (90, 97, 151, 160), (115, 113, 33, 34), (96, 91, 161, 150), (122, 100, 146, 24), (111, 112, 37, 35), (113, 86, 156, 33), (127, 125, 136, 135), (92, 95, 153, 162), (101, 123, 134, 147), (85, 117, 29, 155), (123, 124, 25, 134), (94, 93, 163, 152), (112, 110, 36, 37), (93, 105, 41, 163), (119, 102, 144, 27), (108, 109, 40, 38), (116, 84, 154, 30), (124, 122, 24, 25), (103, 120, 26, 145), (2, 6, 117, 85), (39, 38, 40), (36, 35, 37), (33, 32, 34), (30, 29, 31), (27, 26, 28), (24, 134, 25), (136, 137, 135), (139, 140, 138), (142, 143, 141), (145, 26, 27, 144), (147, 134, 24, 146), (149, 137, 136, 148), (151, 140, 139, 150), (153, 143, 142, 152), (30, 154, 155, 29), (33, 156, 157, 32), (36, 158, 159, 35), (39, 160, 161, 38), (42, 162, 163, 41), (152, 163, 162, 153), (150, 161, 160, 151), (148, 159, 158, 149), (146, 157, 156, 147), (144, 155, 154, 145), (114, 115, 34, 32), (125, 98, 148, 136), (88, 99, 149, 158), (118, 116, 30, 31), (100, 87, 157, 146), (129, 130, 138, 140), (89, 111, 35, 159), (97, 129, 140, 151), (86, 101, 147, 156), (106, 104, 42, 43), (133, 131, 142, 141), (107, 90, 160, 39), (117, 118, 31, 29), (128, 96, 150, 139), (102, 85, 155, 144), (121, 119, 27, 28), (84, 103, 145, 154), (105, 106, 43, 41), (132, 133, 141, 143), (91, 108, 38, 161), (95, 132, 143, 153), (109, 107, 39, 40), (104, 92, 162, 42), (120, 121, 28, 26), (131, 94, 152, 142)])
me_cube_014.materials.append(mat_material_005)
me_cube_014.materials.append(mat_material_004)
me_cube_014.materials.append(mat_material_003)
me_cube_014.use_remesh_preserve_volume = False
me_cube_014.use_remesh_preserve_attributes = False
me_cube_014.use_mirror_vertex_groups = False
me_cube_014.update()

# ---- objects
ob_cube = bpy.data.objects.new('Cube', me_cube_004)
ob_cube_002 = bpy.data.objects.new('Cube.002', me_cube_007)
ob_cube_001 = bpy.data.objects.new('Cube.001', me_cube_005)
ob_sphere = bpy.data.objects.new('Sphere', me_sphere)
ob_point_001 = bpy.data.objects.new('Point.001', light_point_003)
ob_sun = bpy.data.objects.new('Sun', light_sun)
ob_camera = bpy.data.objects.new('Camera', cam_camera)
ob_cube_007 = bpy.data.objects.new('Cube.007', me_cube_014)

# ---- transforms, parenting, visibility, modifiers, constraints
ob_cube.location = (5.574, 0.0, 0.0)
ob_cube.scale = (0.4651, 0.4651, 0.4651)
ob_cube.lineart.crease_threshold = 0.0
_m = ob_cube.modifiers.new('Wireframe', 'WIREFRAME')
_m.thickness = 0.1
_m = ob_cube.modifiers.new('Bevel', 'BEVEL')
_m.limit_method = 'NONE'
_m.spread = 0.0
ob_cube_002.location = (-8.196, 3.317, 2.546)
ob_cube_002.rotation_euler = (2.981, -0.6981, 1.571)
ob_cube_002.scale = (-0.7582, 0.2661, 0.5402)
ob_cube_002.lineart.crease_threshold = 0.0
_m = ob_cube_002.modifiers.new('Bevel', 'BEVEL')
_m.width = 0.012
_m.width_pct = 0.012
_m.limit_method = 'NONE'
_m.spread = 0.0
_m = ob_cube_002.modifiers.new('Mirror', 'MIRROR')
_m.use_axis = (False, True, True)
_m.mirror_object = ob_cube
ob_cube_001.location = (-12.5, 0.0, 0.0)
ob_cube_001.lineart.crease_threshold = 0.0
_m = ob_cube_001.modifiers.new('Bevel', 'BEVEL')
_m.width = 0.017
_m.width_pct = 0.017
_m.angle_limit = 0.6562
_m.spread = 0.0
_m = ob_cube_001.modifiers.new('Subsurf', 'SUBSURF')
_m.uv_smooth = 'PRESERVE_CORNERS'
_m.quality = 1
_m.render_levels = 1
_m.show_only_control_edges = False
ob_sphere.location = (0.0, -2.27, 0.0)
ob_sphere.scale = (1.852, 1.852, 1.852)
ob_sphere.lineart.crease_threshold = 0.0
_m = ob_sphere.modifiers.new('Subsurf', 'SUBSURF')
_m.uv_smooth = 'PRESERVE_CORNERS'
_m.quality = 2
_m.levels = 2
_m.show_only_control_edges = False
_m = ob_sphere.modifiers.new('Array', 'ARRAY')
_m.count = 3
_m.use_constant_offset = True
_m.constant_offset_displace = (2.03, 0.0, 0.0)
_m.use_relative_offset = False
_m = ob_sphere.modifiers.new('Mirror', 'MIRROR')
_m.use_axis = (False, True, False)
_m.mirror_object = ob_cube
ob_point_001.location = (-18.35, -2.407, 10.16)
ob_point_001.lineart.crease_threshold = 0.0
ob_sun.location = (16.75, 1.19, 3.432)
ob_sun.rotation_euler = (3.002, 5.863, 2.174)
ob_sun.lineart.crease_threshold = 0.0
ob_camera.location = (15.72, -15.76, -23.33)
ob_camera.rotation_euler = (2.321, -0.1965, 0.715)
ob_camera.lock_rotations_4d = False
ob_camera.empty_display_type = 'ARROWS'
ob_camera.color = (0.0, 0.0, 0.0, 0.0)
ob_camera.display_type = 'WIRE'
ob_camera.lineart.crease_threshold = 0.0
ob_cube_007.location = (-11.86, 3.317, 2.546)
ob_cube_007.rotation_euler = (2.981, -0.6981, 1.571)
ob_cube_007.scale = (-0.7582, 0.2661, 0.5402)
ob_cube_007.lineart.crease_threshold = 0.0
_m = ob_cube_007.modifiers.new('Bevel', 'BEVEL')
_m.width = 0.012
_m.width_pct = 0.012
_m.limit_method = 'NONE'
_m.spread = 0.0
_m = ob_cube_007.modifiers.new('Mirror', 'MIRROR')
_m.use_axis = (False, True, True)
_m.mirror_object = ob_cube

# ---- collection membership
col_collection_1.objects.link(ob_cube)
col_collection_1.objects.link(ob_cube_002)
col_collection_1.objects.link(ob_cube_001)
col_collection_1.objects.link(ob_sphere)
col_collection_1.objects.link(ob_point_001)
col_collection_1.objects.link(ob_sun)
col_collection_1.objects.link(ob_camera)
col_collection_1.objects.link(ob_cube_007)

# ---- scene / render settings (as saved in the file)
scene.camera = ob_camera
scene.frame_start = 1; scene.frame_end = 250; scene.frame_set(1)
scene.render.engine = 'BLENDER_EEVEE_NEXT'
scene.render.image_settings.compression = 90
scene.render.resolution_x = 2000
scene.render.resolution_y = 2000
scene.render.resolution_percentage = 5
scene.render.dither_intensity = 0.0
scene.render.film_transparent = True
scene.cycles.use_denoising = False
scene.cycles.samples = 10
scene.cycles.sampling_pattern = 'TABULATED_SOBOL'
scene.cycles.light_sampling_threshold = 0.0
scene.cycles.use_adaptive_sampling = False
scene.cycles.use_light_tree = False
scene.cycles.blur_glossy = 0.0
scene.cycles.volume_bounces = 1
scene.cycles.pixel_filter_type = 'GAUSSIAN'
scene.cycles.sample_clamp_indirect = 0.0
scene.view_settings.view_transform = 'Standard'
bpy.context.view_layer.update()
